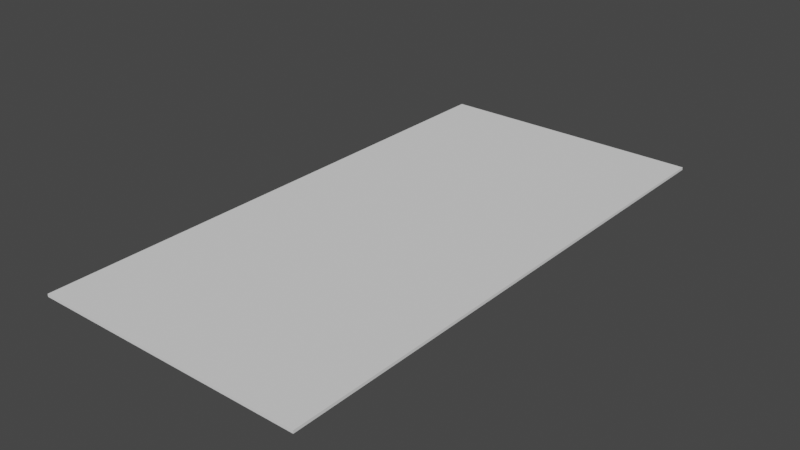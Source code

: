 # Source: base.blend  (saved by Blender 2.91.10; exported with 4.5.12 LTS)
import bpy
from mathutils import Matrix  # noqa: F401  (used for matrix-valued properties, if any)

bpy.ops.wm.read_factory_settings(use_empty=True)
scene = bpy.context.scene
scene.name = 'Scene'

# ---- world
world_world = bpy.data.worlds.new('World'); scene.world = world_world
world_world.use_nodes = True; world_world.node_tree.nodes.clear()
_N = world_world.node_tree.nodes; _L = world_world.node_tree.links
n0 = _N.new('ShaderNodeOutputWorld'); n0.name = 'World Output'; n0.location = (300, 300)
n1 = _N.new('ShaderNodeBackground'); n1.name = 'Background'; n1.location = (10, 300)
n1.inputs[0].default_value = (0.05088, 0.05088, 0.05088, 1.0)
_L.new(n1.outputs[0], n0.inputs[0])
n0.is_active_output = True
world_world.color = (0.05088, 0.05088, 0.05088)
world_world.use_sun_shadow = False
world_world.sun_shadow_jitter_overblur = 0.0

# ---- meshes
me_cube_005 = bpy.data.meshes.new('Cube.005')
me_cube_005.from_pydata([(-20.0, -0.1, 40.0), (-20.0, 0.1, 40.0), (-20.0, -0.1, -40.0), (-20.0, 0.1, -40.0), (20.0, -0.1, 40.0), (20.0, 0.1, 40.0), (20.0, -0.1, -40.0), (20.0, 0.1, -40.0), (-20.0, 0.1, 32.73), (-20.0, 0.1, 25.45), (-20.0, 0.1, 18.18), (-20.0, 0.1, 10.91), (-20.0, 0.1, 3.636), (-20.0, 0.1, -3.636), (-20.0, 0.1, -10.91), (-20.0, 0.1, -18.18), (-20.0, 0.1, -25.45), (-20.0, 0.1, -32.73), (-20.0, -0.1, -32.73), (-20.0, -0.1, -25.45), (-20.0, -0.1, -18.18), (-20.0, -0.1, -10.91), (-20.0, -0.1, -3.636), (-20.0, -0.1, 3.636), (-20.0, -0.1, 10.91), (-20.0, -0.1, 18.18), (-20.0, -0.1, 25.45), (-20.0, -0.1, 32.73), (20.0, 0.1, -32.73), (20.0, 0.1, -25.45), (20.0, 0.1, -18.18), (20.0, 0.1, -10.91), (20.0, 0.1, -3.636), (20.0, 0.1, 3.636), (20.0, 0.1, 10.91), (20.0, 0.1, 18.18), (20.0, 0.1, 25.45), (20.0, 0.1, 32.73), (20.0, -0.1, 32.73), (20.0, -0.1, 25.45), (20.0, -0.1, 18.18), (20.0, -0.1, 10.91), (20.0, -0.1, 3.636), (20.0, -0.1, -3.636), (20.0, -0.1, -10.91), (20.0, -0.1, -18.18), (20.0, -0.1, -25.45), (20.0, -0.1, -32.73), (-16.36, 0.1, -40.0), (-12.73, 0.1, -40.0), (-9.091, 0.1, -40.0), (-5.455, 0.1, -40.0), (-1.818, 0.1, -40.0), (1.818, 0.1, -40.0), (5.455, 0.1, -40.0), (9.091, 0.1, -40.0), (12.73, 0.1, -40.0), (16.36, 0.1, -40.0), (16.36, -0.1, -40.0), (12.73, -0.1, -40.0), (9.091, -0.1, -40.0), (5.455, -0.1, -40.0), (1.818, -0.1, -40.0), (-1.818, -0.1, -40.0), (-5.455, -0.1, -40.0), (-9.091, -0.1, -40.0), (-12.73, -0.1, -40.0), (-16.36, -0.1, -40.0), (16.36, 0.1, 40.0), (12.73, 0.1, 40.0), (9.091, 0.1, 40.0), (5.455, 0.1, 40.0), (1.818, 0.1, 40.0), (-1.818, 0.1, 40.0), (-5.455, 0.1, 40.0), (-9.091, 0.1, 40.0), (-12.73, 0.1, 40.0), (-16.36, 0.1, 40.0), (-16.36, -0.1, 40.0), (-12.73, -0.1, 40.0), (-9.091, -0.1, 40.0), (-5.455, -0.1, 40.0), (-1.818, -0.1, 40.0), (1.818, -0.1, 40.0), (5.455, -0.1, 40.0), (9.091, -0.1, 40.0), (12.73, -0.1, 40.0), (16.36, -0.1, 40.0), (-16.36, 0.1, -32.73), (-12.73, 0.1, -32.73), (-9.091, 0.1, -32.73), (-5.455, 0.1, -32.73), (-1.818, 0.1, -32.73), (1.818, 0.1, -32.73), (5.455, 0.1, -32.73), (9.091, 0.1, -32.73), (12.73, 0.1, -32.73), (16.36, 0.1, -32.73), (-16.36, 0.1, -25.45), (-12.73, 0.1, -25.45), (-9.091, 0.1, -25.45), (-5.455, 0.1, -25.45), (-1.818, 0.1, -25.45), (1.818, 0.1, -25.45), (5.455, 0.1, -25.45), (9.091, 0.1, -25.45), (12.73, 0.1, -25.45), (16.36, 0.1, -25.45), (-16.36, 0.1, -18.18), (-12.73, 0.1, -18.18), (-9.091, 0.1, -18.18), (-5.455, 0.1, -18.18), (-1.818, 0.1, -18.18), (1.818, 0.1, -18.18), (5.455, 0.1, -18.18), (9.091, 0.1, -18.18), (12.73, 0.1, -18.18), (16.36, 0.1, -18.18), (-16.36, 0.1, -10.91), (-12.73, 0.1, -10.91), (-9.091, 0.1, -10.91), (-5.455, 0.1, -10.91), (-1.818, 0.1, -10.91), (1.818, 0.1, -10.91), (5.455, 0.1, -10.91), (9.091, 0.1, -10.91), (12.73, 0.1, -10.91), (16.36, 0.1, -10.91), (-16.36, 0.1, -3.636), (-12.73, 0.1, -3.636), (-9.091, 0.1, -3.636), (-5.455, 0.1, -3.636), (-1.818, 0.1, -3.636), (1.818, 0.1, -3.636), (5.455, 0.1, -3.636), (9.091, 0.1, -3.636), (12.73, 0.1, -3.636), (16.36, 0.1, -3.636), (-16.36, 0.1, 3.636), (-12.73, 0.1, 3.636), (-9.091, 0.1, 3.636), (-5.455, 0.1, 3.636), (-1.818, 0.1, 3.636), (1.818, 0.1, 3.636), (5.455, 0.1, 3.636), (9.091, 0.1, 3.636), (12.73, 0.1, 3.636), (16.36, 0.1, 3.636), (-16.36, 0.1, 10.91), (-12.73, 0.1, 10.91), (-9.091, 0.1, 10.91), (-5.455, 0.1, 10.91), (-1.818, 0.1, 10.91), (1.818, 0.1, 10.91), (5.455, 0.1, 10.91), (9.091, 0.1, 10.91), (12.73, 0.1, 10.91), (16.36, 0.1, 10.91), (-16.36, 0.1, 18.18), (-12.73, 0.1, 18.18), (-9.091, 0.1, 18.18), (-5.455, 0.1, 18.18), (-1.818, 0.1, 18.18), (1.818, 0.1, 18.18), (5.455, 0.1, 18.18), (9.091, 0.1, 18.18), (12.73, 0.1, 18.18), (16.36, 0.1, 18.18), (-16.36, 0.1, 25.45), (-12.73, 0.1, 25.45), (-9.091, 0.1, 25.45), (-5.455, 0.1, 25.45), (-1.818, 0.1, 25.45), (1.818, 0.1, 25.45), (5.455, 0.1, 25.45), (9.091, 0.1, 25.45), (12.73, 0.1, 25.45), (16.36, 0.1, 25.45), (-16.36, 0.1, 32.73), (-12.73, 0.1, 32.73), (-9.091, 0.1, 32.73), (-5.455, 0.1, 32.73), (-1.818, 0.1, 32.73), (1.818, 0.1, 32.73), (5.455, 0.1, 32.73), (9.091, 0.1, 32.73), (12.73, 0.1, 32.73), (16.36, 0.1, 32.73), (16.36, -0.1, -32.73), (12.73, -0.1, -32.73), (9.091, -0.1, -32.73), (5.455, -0.1, -32.73), (1.818, -0.1, -32.73), (-1.818, -0.1, -32.73), (-5.455, -0.1, -32.73), (-9.091, -0.1, -32.73), (-12.73, -0.1, -32.73), (-16.36, -0.1, -32.73), (16.36, -0.1, -25.45), (12.73, -0.1, -25.45), (9.091, -0.1, -25.45), (5.455, -0.1, -25.45), (1.818, -0.1, -25.45), (-1.818, -0.1, -25.45), (-5.455, -0.1, -25.45), (-9.091, -0.1, -25.45), (-12.73, -0.1, -25.45), (-16.36, -0.1, -25.45), (16.36, -0.1, -18.18), (12.73, -0.1, -18.18), (9.091, -0.1, -18.18), (5.455, -0.1, -18.18), (1.818, -0.1, -18.18), (-1.818, -0.1, -18.18), (-5.455, -0.1, -18.18), (-9.091, -0.1, -18.18), (-12.73, -0.1, -18.18), (-16.36, -0.1, -18.18), (16.36, -0.1, -10.91), (12.73, -0.1, -10.91), (9.091, -0.1, -10.91), (5.455, -0.1, -10.91), (1.818, -0.1, -10.91), (-1.818, -0.1, -10.91), (-5.455, -0.1, -10.91), (-9.091, -0.1, -10.91), (-12.73, -0.1, -10.91), (-16.36, -0.1, -10.91), (16.36, -0.1, -3.636), (12.73, -0.1, -3.636), (9.091, -0.1, -3.636), (5.455, -0.1, -3.636), (1.818, -0.1, -3.636), (-1.818, -0.1, -3.636), (-5.455, -0.1, -3.636), (-9.091, -0.1, -3.636), (-12.73, -0.1, -3.636), (-16.36, -0.1, -3.636), (16.36, -0.1, 3.636), (12.73, -0.1, 3.636), (9.091, -0.1, 3.636), (5.455, -0.1, 3.636), (1.818, -0.1, 3.636), (-1.818, -0.1, 3.636), (-5.455, -0.1, 3.636), (-9.091, -0.1, 3.636), (-12.73, -0.1, 3.636), (-16.36, -0.1, 3.636), (16.36, -0.1, 10.91), (12.73, -0.1, 10.91), (9.091, -0.1, 10.91), (5.455, -0.1, 10.91), (1.818, -0.1, 10.91), (-1.818, -0.1, 10.91), (-5.455, -0.1, 10.91), (-9.091, -0.1, 10.91), (-12.73, -0.1, 10.91), (-16.36, -0.1, 10.91), (16.36, -0.1, 18.18), (12.73, -0.1, 18.18), (9.091, -0.1, 18.18), (5.455, -0.1, 18.18), (1.818, -0.1, 18.18), (-1.818, -0.1, 18.18), (-5.455, -0.1, 18.18), (-9.091, -0.1, 18.18), (-12.73, -0.1, 18.18), (-16.36, -0.1, 18.18), (16.36, -0.1, 25.45), (12.73, -0.1, 25.45), (9.091, -0.1, 25.45), (5.455, -0.1, 25.45), (1.818, -0.1, 25.45), (-1.818, -0.1, 25.45), (-5.455, -0.1, 25.45), (-9.091, -0.1, 25.45), (-12.73, -0.1, 25.45), (-16.36, -0.1, 25.45), (16.36, -0.1, 32.73), (12.73, -0.1, 32.73), (9.091, -0.1, 32.73), (5.455, -0.1, 32.73), (1.818, -0.1, 32.73), (-1.818, -0.1, 32.73), (-5.455, -0.1, 32.73), (-9.091, -0.1, 32.73), (-12.73, -0.1, 32.73), (-16.36, -0.1, 32.73)], [], [(18, 17, 3, 2), (58, 57, 7, 6), (38, 37, 5, 4), (78, 77, 1, 0), (278, 38, 4, 87), (178, 8, 1, 77), (48, 3, 17, 88), (88, 17, 16, 98), (98, 16, 15, 108), (108, 15, 14, 118), (118, 14, 13, 128), (128, 13, 12, 138), (138, 12, 11, 148), (148, 11, 10, 158), (158, 10, 9, 168), (168, 9, 8, 178), (58, 6, 47, 188), (188, 47, 46, 198), (198, 46, 45, 208), (208, 45, 44, 218), (218, 44, 43, 228), (228, 43, 42, 238), (238, 42, 41, 248), (248, 41, 40, 258), (258, 40, 39, 268), (268, 39, 38, 278), (6, 7, 28, 47), (47, 28, 29, 46), (46, 29, 30, 45), (45, 30, 31, 44), (44, 31, 32, 43), (43, 32, 33, 42), (42, 33, 34, 41), (41, 34, 35, 40), (40, 35, 36, 39), (39, 36, 37, 38), (0, 1, 8, 27), (27, 8, 9, 26), (26, 9, 10, 25), (25, 10, 11, 24), (24, 11, 12, 23), (23, 12, 13, 22), (22, 13, 14, 21), (21, 14, 15, 20), (20, 15, 16, 19), (19, 16, 17, 18), (26, 277, 287, 27), (277, 276, 286, 287), (276, 275, 285, 286), (275, 274, 284, 285), (274, 273, 283, 284), (273, 272, 282, 283), (272, 271, 281, 282), (271, 270, 280, 281), (270, 269, 279, 280), (269, 268, 278, 279), (25, 267, 277, 26), (267, 266, 276, 277), (266, 265, 275, 276), (265, 264, 274, 275), (264, 263, 273, 274), (263, 262, 272, 273), (262, 261, 271, 272), (261, 260, 270, 271), (260, 259, 269, 270), (259, 258, 268, 269), (24, 257, 267, 25), (257, 256, 266, 267), (256, 255, 265, 266), (255, 254, 264, 265), (254, 253, 263, 264), (253, 252, 262, 263), (252, 251, 261, 262), (251, 250, 260, 261), (250, 249, 259, 260), (249, 248, 258, 259), (23, 247, 257, 24), (247, 246, 256, 257), (246, 245, 255, 256), (245, 244, 254, 255), (244, 243, 253, 254), (243, 242, 252, 253), (242, 241, 251, 252), (241, 240, 250, 251), (240, 239, 249, 250), (239, 238, 248, 249), (22, 237, 247, 23), (237, 236, 246, 247), (236, 235, 245, 246), (235, 234, 244, 245), (234, 233, 243, 244), (233, 232, 242, 243), (232, 231, 241, 242), (231, 230, 240, 241), (230, 229, 239, 240), (229, 228, 238, 239), (21, 227, 237, 22), (227, 226, 236, 237), (226, 225, 235, 236), (225, 224, 234, 235), (224, 223, 233, 234), (223, 222, 232, 233), (222, 221, 231, 232), (221, 220, 230, 231), (220, 219, 229, 230), (219, 218, 228, 229), (20, 217, 227, 21), (217, 216, 226, 227), (216, 215, 225, 226), (215, 214, 224, 225), (214, 213, 223, 224), (213, 212, 222, 223), (212, 211, 221, 222), (211, 210, 220, 221), (210, 209, 219, 220), (209, 208, 218, 219), (19, 207, 217, 20), (207, 206, 216, 217), (206, 205, 215, 216), (205, 204, 214, 215), (204, 203, 213, 214), (203, 202, 212, 213), (202, 201, 211, 212), (201, 200, 210, 211), (200, 199, 209, 210), (199, 198, 208, 209), (18, 197, 207, 19), (197, 196, 206, 207), (196, 195, 205, 206), (195, 194, 204, 205), (194, 193, 203, 204), (193, 192, 202, 203), (192, 191, 201, 202), (191, 190, 200, 201), (190, 189, 199, 200), (189, 188, 198, 199), (2, 67, 197, 18), (67, 66, 196, 197), (66, 65, 195, 196), (65, 64, 194, 195), (64, 63, 193, 194), (63, 62, 192, 193), (62, 61, 191, 192), (61, 60, 190, 191), (60, 59, 189, 190), (59, 58, 188, 189), (36, 177, 187, 37), (177, 176, 186, 187), (176, 175, 185, 186), (175, 174, 184, 185), (174, 173, 183, 184), (173, 172, 182, 183), (172, 171, 181, 182), (171, 170, 180, 181), (170, 169, 179, 180), (169, 168, 178, 179), (35, 167, 177, 36), (167, 166, 176, 177), (166, 165, 175, 176), (165, 164, 174, 175), (164, 163, 173, 174), (163, 162, 172, 173), (162, 161, 171, 172), (161, 160, 170, 171), (160, 159, 169, 170), (159, 158, 168, 169), (34, 157, 167, 35), (157, 156, 166, 167), (156, 155, 165, 166), (155, 154, 164, 165), (154, 153, 163, 164), (153, 152, 162, 163), (152, 151, 161, 162), (151, 150, 160, 161), (150, 149, 159, 160), (149, 148, 158, 159), (33, 147, 157, 34), (147, 146, 156, 157), (146, 145, 155, 156), (145, 144, 154, 155), (144, 143, 153, 154), (143, 142, 152, 153), (142, 141, 151, 152), (141, 140, 150, 151), (140, 139, 149, 150), (139, 138, 148, 149), (32, 137, 147, 33), (137, 136, 146, 147), (136, 135, 145, 146), (135, 134, 144, 145), (134, 133, 143, 144), (133, 132, 142, 143), (132, 131, 141, 142), (131, 130, 140, 141), (130, 129, 139, 140), (129, 128, 138, 139), (31, 127, 137, 32), (127, 126, 136, 137), (126, 125, 135, 136), (125, 124, 134, 135), (124, 123, 133, 134), (123, 122, 132, 133), (122, 121, 131, 132), (121, 120, 130, 131), (120, 119, 129, 130), (119, 118, 128, 129), (30, 117, 127, 31), (117, 116, 126, 127), (116, 115, 125, 126), (115, 114, 124, 125), (114, 113, 123, 124), (113, 112, 122, 123), (112, 111, 121, 122), (111, 110, 120, 121), (110, 109, 119, 120), (109, 108, 118, 119), (29, 107, 117, 30), (107, 106, 116, 117), (106, 105, 115, 116), (105, 104, 114, 115), (104, 103, 113, 114), (103, 102, 112, 113), (102, 101, 111, 112), (101, 100, 110, 111), (100, 99, 109, 110), (99, 98, 108, 109), (28, 97, 107, 29), (97, 96, 106, 107), (96, 95, 105, 106), (95, 94, 104, 105), (94, 93, 103, 104), (93, 92, 102, 103), (92, 91, 101, 102), (91, 90, 100, 101), (90, 89, 99, 100), (89, 88, 98, 99), (7, 57, 97, 28), (57, 56, 96, 97), (56, 55, 95, 96), (55, 54, 94, 95), (54, 53, 93, 94), (53, 52, 92, 93), (52, 51, 91, 92), (51, 50, 90, 91), (50, 49, 89, 90), (49, 48, 88, 89), (37, 187, 68, 5), (187, 186, 69, 68), (186, 185, 70, 69), (185, 184, 71, 70), (184, 183, 72, 71), (183, 182, 73, 72), (182, 181, 74, 73), (181, 180, 75, 74), (180, 179, 76, 75), (179, 178, 77, 76), (27, 287, 78, 0), (287, 286, 79, 78), (286, 285, 80, 79), (285, 284, 81, 80), (284, 283, 82, 81), (283, 282, 83, 82), (282, 281, 84, 83), (281, 280, 85, 84), (280, 279, 86, 85), (279, 278, 87, 86), (4, 5, 68, 87), (87, 68, 69, 86), (86, 69, 70, 85), (85, 70, 71, 84), (84, 71, 72, 83), (83, 72, 73, 82), (82, 73, 74, 81), (81, 74, 75, 80), (80, 75, 76, 79), (79, 76, 77, 78), (2, 3, 48, 67), (67, 48, 49, 66), (66, 49, 50, 65), (65, 50, 51, 64), (64, 51, 52, 63), (63, 52, 53, 62), (62, 53, 54, 61), (61, 54, 55, 60), (60, 55, 56, 59), (59, 56, 57, 58)])
me_cube_005.polygons.foreach_set('use_smooth', [True] * 286)
_k = set([(0, 1), (0, 27), (0, 78), (1, 8), (1, 77), (2, 3), (2, 18), (2, 67), (3, 17), (3, 48), (4, 5), (4, 38), (4, 87), (5, 37), (5, 68), (6, 7), (6, 47), (6, 58), (7, 28), (7, 57), (8, 9), (9, 10), (10, 11), (11, 12), (12, 13), (13, 14), (14, 15), (15, 16), (16, 17), (18, 19), (19, 20), (20, 21), (21, 22), (22, 23), (23, 24), (24, 25), (25, 26), (26, 27), (28, 29), (29, 30), (30, 31), (31, 32), (32, 33), (33, 34), (34, 35), (35, 36), (36, 37), (38, 39), (39, 40), (40, 41), (41, 42), (42, 43), (43, 44), (44, 45), (45, 46), (46, 47), (48, 49), (49, 50), (50, 51), (51, 52), (52, 53), (53, 54), (54, 55), (55, 56), (56, 57), (58, 59), (59, 60), (60, 61), (61, 62), (62, 63), (63, 64), (64, 65), (65, 66), (66, 67), (68, 69), (69, 70), (70, 71), (71, 72), (72, 73), (73, 74), (74, 75), (75, 76), (76, 77), (78, 79), (79, 80), (80, 81), (81, 82), (82, 83), (83, 84), (84, 85), (85, 86), (86, 87)])
me_cube_005.attributes.new('sharp_edge', 'BOOLEAN', 'EDGE').data.foreach_set('value', [ (min(e.vertices), max(e.vertices)) in _k for e in me_cube_005.edges])
_uv = me_cube_005.uv_layers.new(name='UVMap')
_uv.uv.foreach_set('vector', [0.375, 0.2273, 0.625, 0.2273, 0.625, 0.25, 0.375, 0.25, 0.375, 0.4773, 0.625, 0.4773, 0.625, 0.5, 0.375, 0.5, 0.375, 0.7273, 0.625, 0.7273, 0.625, 0.75, 0.375, 0.75, 0.375, 0.9773, 0.625, 0.9773, 0.625, 1.0, 0.375, 1.0, 0.3523, 0.7273, 0.375, 0.7273, 0.375, 0.75, 0.3523, 0.75, 0.8523, 0.7273, 0.875, 0.7273, 0.875, 0.75, 0.8523, 0.75, 0.8523, 0.5, 0.875, 0.5, 0.875, 0.5227, 0.8523, 0.5227, 0.8523, 0.5227, 0.875, 0.5227, 0.875, 0.5455, 0.8523, 0.5455, 0.8523, 0.5455, 0.875, 0.5455, 0.875, 0.5682, 0.8523, 0.5682, 0.8523, 0.5682, 0.875, 0.5682, 0.875, 0.5909, 0.8523, 0.5909, 0.8523, 0.5909, 0.875, 0.5909, 0.875, 0.6136, 0.8523, 0.6136, 0.8523, 0.6136, 0.875, 0.6136, 0.875, 0.6364, 0.8523, 0.6364, 0.8523, 0.6364, 0.875, 0.6364, 0.875, 0.6591, 0.8523, 0.6591, 0.8523, 0.6591, 0.875, 0.6591, 0.875, 0.6818, 0.8523, 0.6818, 0.8523, 0.6818, 0.875, 0.6818, 0.875, 0.7045, 0.8523, 0.7045, 0.8523, 0.7045, 0.875, 0.7045, 0.875, 0.7273, 0.8523, 0.7273, 0.3523, 0.5, 0.375, 0.5, 0.375, 0.5227, 0.3523, 0.5227, 0.3523, 0.5227, 0.375, 0.5227, 0.375, 0.5455, 0.3523, 0.5455, 0.3523, 0.5455, 0.375, 0.5455, 0.375, 0.5682, 0.3523, 0.5682, 0.3523, 0.5682, 0.375, 0.5682, 0.375, 0.5909, 0.3523, 0.5909, 0.3523, 0.5909, 0.375, 0.5909, 0.375, 0.6136, 0.3523, 0.6136, 0.3523, 0.6136, 0.375, 0.6136, 0.375, 0.6364, 0.3523, 0.6364, 0.3523, 0.6364, 0.375, 0.6364, 0.375, 0.6591, 0.3523, 0.6591, 0.3523, 0.6591, 0.375, 0.6591, 0.375, 0.6818, 0.3523, 0.6818, 0.3523, 0.6818, 0.375, 0.6818, 0.375, 0.7045, 0.3523, 0.7045, 0.3523, 0.7045, 0.375, 0.7045, 0.375, 0.7273, 0.3523, 0.7273, 0.375, 0.5, 0.625, 0.5, 0.625, 0.5227, 0.375, 0.5227, 0.375, 0.5227, 0.625, 0.5227, 0.625, 0.5455, 0.375, 0.5455, 0.375, 0.5455, 0.625, 0.5455, 0.625, 0.5682, 0.375, 0.5682, 0.375, 0.5682, 0.625, 0.5682, 0.625, 0.5909, 0.375, 0.5909, 0.375, 0.5909, 0.625, 0.5909, 0.625, 0.6136, 0.375, 0.6136, 0.375, 0.6136, 0.625, 0.6136, 0.625, 0.6364, 0.375, 0.6364, 0.375, 0.6364, 0.625, 0.6364, 0.625, 0.6591, 0.375, 0.6591, 0.375, 0.6591, 0.625, 0.6591, 0.625, 0.6818, 0.375, 0.6818, 0.375, 0.6818, 0.625, 0.6818, 0.625, 0.7045, 0.375, 0.7045, 0.375, 0.7045, 0.625, 0.7045, 0.625, 0.7273, 0.375, 0.7273, 0.375, 0.0, 0.625, 0.0, 0.625, 0.02273, 0.375, 0.02273, 0.375, 0.02273, 0.625, 0.02273, 0.625, 0.04545, 0.375, 0.04545, 0.375, 0.04545, 0.625, 0.04545, 0.625, 0.06818, 0.375, 0.06818, 0.375, 0.06818, 0.625, 0.06818, 0.625, 0.09091, 0.375, 0.09091, 0.375, 0.09091, 0.625, 0.09091, 0.625, 0.1136, 0.375, 0.1136, 0.375, 0.1136, 0.625, 0.1136, 0.625, 0.1364, 0.375, 0.1364, 0.375, 0.1364, 0.625, 0.1364, 0.625, 0.1591, 0.375, 0.1591, 0.375, 0.1591, 0.625, 0.1591, 0.625, 0.1818, 0.375, 0.1818, 0.375, 0.1818, 0.625, 0.1818, 0.625, 0.2045, 0.375, 0.2045, 0.375, 0.2045, 0.625, 0.2045, 0.625, 0.2273, 0.375, 0.2273, 0.125, 0.7045, 0.1477, 0.7045, 0.1477, 0.7273, 0.125, 0.7273, 0.1477, 0.7045, 0.1705, 0.7045, 0.1705, 0.7273, 0.1477, 0.7273, 0.1705, 0.7045, 0.1932, 0.7045, 0.1932, 0.7273, 0.1705, 0.7273, 0.1932, 0.7045, 0.2159, 0.7045, 0.2159, 0.7273, 0.1932, 0.7273, 0.2159, 0.7045, 0.2386, 0.7045, 0.2386, 0.7273, 0.2159, 0.7273, 0.2386, 0.7045, 0.2614, 0.7045, 0.2614, 0.7273, 0.2386, 0.7273, 0.2614, 0.7045, 0.2841, 0.7045, 0.2841, 0.7273, 0.2614, 0.7273, 0.2841, 0.7045, 0.3068, 0.7045, 0.3068, 0.7273, 0.2841, 0.7273, 0.3068, 0.7045, 0.3295, 0.7045, 0.3295, 0.7273, 0.3068, 0.7273, 0.3295, 0.7045, 0.3523, 0.7045, 0.3523, 0.7273, 0.3295, 0.7273, 0.125, 0.6818, 0.1477, 0.6818, 0.1477, 0.7045, 0.125, 0.7045, 0.1477, 0.6818, 0.1705, 0.6818, 0.1705, 0.7045, 0.1477, 0.7045, 0.1705, 0.6818, 0.1932, 0.6818, 0.1932, 0.7045, 0.1705, 0.7045, 0.1932, 0.6818, 0.2159, 0.6818, 0.2159, 0.7045, 0.1932, 0.7045, 0.2159, 0.6818, 0.2386, 0.6818, 0.2386, 0.7045, 0.2159, 0.7045, 0.2386, 0.6818, 0.2614, 0.6818, 0.2614, 0.7045, 0.2386, 0.7045, 0.2614, 0.6818, 0.2841, 0.6818, 0.2841, 0.7045, 0.2614, 0.7045, 0.2841, 0.6818, 0.3068, 0.6818, 0.3068, 0.7045, 0.2841, 0.7045, 0.3068, 0.6818, 0.3295, 0.6818, 0.3295, 0.7045, 0.3068, 0.7045, 0.3295, 0.6818, 0.3523, 0.6818, 0.3523, 0.7045, 0.3295, 0.7045, 0.125, 0.6591, 0.1477, 0.6591, 0.1477, 0.6818, 0.125, 0.6818, 0.1477, 0.6591, 0.1705, 0.6591, 0.1705, 0.6818, 0.1477, 0.6818, 0.1705, 0.6591, 0.1932, 0.6591, 0.1932, 0.6818, 0.1705, 0.6818, 0.1932, 0.6591, 0.2159, 0.6591, 0.2159, 0.6818, 0.1932, 0.6818, 0.2159, 0.6591, 0.2386, 0.6591, 0.2386, 0.6818, 0.2159, 0.6818, 0.2386, 0.6591, 0.2614, 0.6591, 0.2614, 0.6818, 0.2386, 0.6818, 0.2614, 0.6591, 0.2841, 0.6591, 0.2841, 0.6818, 0.2614, 0.6818, 0.2841, 0.6591, 0.3068, 0.6591, 0.3068, 0.6818, 0.2841, 0.6818, 0.3068, 0.6591, 0.3295, 0.6591, 0.3295, 0.6818, 0.3068, 0.6818, 0.3295, 0.6591, 0.3523, 0.6591, 0.3523, 0.6818, 0.3295, 0.6818, 0.125, 0.6364, 0.1477, 0.6364, 0.1477, 0.6591, 0.125, 0.6591, 0.1477, 0.6364, 0.1705, 0.6364, 0.1705, 0.6591, 0.1477, 0.6591, 0.1705, 0.6364, 0.1932, 0.6364, 0.1932, 0.6591, 0.1705, 0.6591, 0.1932, 0.6364, 0.2159, 0.6364, 0.2159, 0.6591, 0.1932, 0.6591, 0.2159, 0.6364, 0.2386, 0.6364, 0.2386, 0.6591, 0.2159, 0.6591, 0.2386, 0.6364, 0.2614, 0.6364, 0.2614, 0.6591, 0.2386, 0.6591, 0.2614, 0.6364, 0.2841, 0.6364, 0.2841, 0.6591, 0.2614, 0.6591, 0.2841, 0.6364, 0.3068, 0.6364, 0.3068, 0.6591, 0.2841, 0.6591, 0.3068, 0.6364, 0.3295, 0.6364, 0.3295, 0.6591, 0.3068, 0.6591, 0.3295, 0.6364, 0.3523, 0.6364, 0.3523, 0.6591, 0.3295, 0.6591, 0.125, 0.6136, 0.1477, 0.6136, 0.1477, 0.6364, 0.125, 0.6364, 0.1477, 0.6136, 0.1705, 0.6136, 0.1705, 0.6364, 0.1477, 0.6364, 0.1705, 0.6136, 0.1932, 0.6136, 0.1932, 0.6364, 0.1705, 0.6364, 0.1932, 0.6136, 0.2159, 0.6136, 0.2159, 0.6364, 0.1932, 0.6364, 0.2159, 0.6136, 0.2386, 0.6136, 0.2386, 0.6364, 0.2159, 0.6364, 0.2386, 0.6136, 0.2614, 0.6136, 0.2614, 0.6364, 0.2386, 0.6364, 0.2614, 0.6136, 0.2841, 0.6136, 0.2841, 0.6364, 0.2614, 0.6364, 0.2841, 0.6136, 0.3068, 0.6136, 0.3068, 0.6364, 0.2841, 0.6364, 0.3068, 0.6136, 0.3295, 0.6136, 0.3295, 0.6364, 0.3068, 0.6364, 0.3295, 0.6136, 0.3523, 0.6136, 0.3523, 0.6364, 0.3295, 0.6364, 0.125, 0.5909, 0.1477, 0.5909, 0.1477, 0.6136, 0.125, 0.6136, 0.1477, 0.5909, 0.1705, 0.5909, 0.1705, 0.6136, 0.1477, 0.6136, 0.1705, 0.5909, 0.1932, 0.5909, 0.1932, 0.6136, 0.1705, 0.6136, 0.1932, 0.5909, 0.2159, 0.5909, 0.2159, 0.6136, 0.1932, 0.6136, 0.2159, 0.5909, 0.2386, 0.5909, 0.2386, 0.6136, 0.2159, 0.6136, 0.2386, 0.5909, 0.2614, 0.5909, 0.2614, 0.6136, 0.2386, 0.6136, 0.2614, 0.5909, 0.2841, 0.5909, 0.2841, 0.6136, 0.2614, 0.6136, 0.2841, 0.5909, 0.3068, 0.5909, 0.3068, 0.6136, 0.2841, 0.6136, 0.3068, 0.5909, 0.3295, 0.5909, 0.3295, 0.6136, 0.3068, 0.6136, 0.3295, 0.5909, 0.3523, 0.5909, 0.3523, 0.6136, 0.3295, 0.6136, 0.125, 0.5682, 0.1477, 0.5682, 0.1477, 0.5909, 0.125, 0.5909, 0.1477, 0.5682, 0.1705, 0.5682, 0.1705, 0.5909, 0.1477, 0.5909, 0.1705, 0.5682, 0.1932, 0.5682, 0.1932, 0.5909, 0.1705, 0.5909, 0.1932, 0.5682, 0.2159, 0.5682, 0.2159, 0.5909, 0.1932, 0.5909, 0.2159, 0.5682, 0.2386, 0.5682, 0.2386, 0.5909, 0.2159, 0.5909, 0.2386, 0.5682, 0.2614, 0.5682, 0.2614, 0.5909, 0.2386, 0.5909, 0.2614, 0.5682, 0.2841, 0.5682, 0.2841, 0.5909, 0.2614, 0.5909, 0.2841, 0.5682, 0.3068, 0.5682, 0.3068, 0.5909, 0.2841, 0.5909, 0.3068, 0.5682, 0.3295, 0.5682, 0.3295, 0.5909, 0.3068, 0.5909, 0.3295, 0.5682, 0.3523, 0.5682, 0.3523, 0.5909, 0.3295, 0.5909, 0.125, 0.5455, 0.1477, 0.5455, 0.1477, 0.5682, 0.125, 0.5682, 0.1477, 0.5455, 0.1705, 0.5455, 0.1705, 0.5682, 0.1477, 0.5682, 0.1705, 0.5455, 0.1932, 0.5455, 0.1932, 0.5682, 0.1705, 0.5682, 0.1932, 0.5455, 0.2159, 0.5455, 0.2159, 0.5682, 0.1932, 0.5682, 0.2159, 0.5455, 0.2386, 0.5455, 0.2386, 0.5682, 0.2159, 0.5682, 0.2386, 0.5455, 0.2614, 0.5455, 0.2614, 0.5682, 0.2386, 0.5682, 0.2614, 0.5455, 0.2841, 0.5455, 0.2841, 0.5682, 0.2614, 0.5682, 0.2841, 0.5455, 0.3068, 0.5455, 0.3068, 0.5682, 0.2841, 0.5682, 0.3068, 0.5455, 0.3295, 0.5455, 0.3295, 0.5682, 0.3068, 0.5682, 0.3295, 0.5455, 0.3523, 0.5455, 0.3523, 0.5682, 0.3295, 0.5682, 0.125, 0.5227, 0.1477, 0.5227, 0.1477, 0.5455, 0.125, 0.5455, 0.1477, 0.5227, 0.1705, 0.5227, 0.1705, 0.5455, 0.1477, 0.5455, 0.1705, 0.5227, 0.1932, 0.5227, 0.1932, 0.5455, 0.1705, 0.5455, 0.1932, 0.5227, 0.2159, 0.5227, 0.2159, 0.5455, 0.1932, 0.5455, 0.2159, 0.5227, 0.2386, 0.5227, 0.2386, 0.5455, 0.2159, 0.5455, 0.2386, 0.5227, 0.2614, 0.5227, 0.2614, 0.5455, 0.2386, 0.5455, 0.2614, 0.5227, 0.2841, 0.5227, 0.2841, 0.5455, 0.2614, 0.5455, 0.2841, 0.5227, 0.3068, 0.5227, 0.3068, 0.5455, 0.2841, 0.5455, 0.3068, 0.5227, 0.3295, 0.5227, 0.3295, 0.5455, 0.3068, 0.5455, 0.3295, 0.5227, 0.3523, 0.5227, 0.3523, 0.5455, 0.3295, 0.5455, 0.125, 0.5, 0.1477, 0.5, 0.1477, 0.5227, 0.125, 0.5227, 0.1477, 0.5, 0.1705, 0.5, 0.1705, 0.5227, 0.1477, 0.5227, 0.1705, 0.5, 0.1932, 0.5, 0.1932, 0.5227, 0.1705, 0.5227, 0.1932, 0.5, 0.2159, 0.5, 0.2159, 0.5227, 0.1932, 0.5227, 0.2159, 0.5, 0.2386, 0.5, 0.2386, 0.5227, 0.2159, 0.5227, 0.2386, 0.5, 0.2614, 0.5, 0.2614, 0.5227, 0.2386, 0.5227, 0.2614, 0.5, 0.2841, 0.5, 0.2841, 0.5227, 0.2614, 0.5227, 0.2841, 0.5, 0.3068, 0.5, 0.3068, 0.5227, 0.2841, 0.5227, 0.3068, 0.5, 0.3295, 0.5, 0.3295, 0.5227, 0.3068, 0.5227, 0.3295, 0.5, 0.3523, 0.5, 0.3523, 0.5227, 0.3295, 0.5227, 0.625, 0.7045, 0.6477, 0.7045, 0.6477, 0.7273, 0.625, 0.7273, 0.6477, 0.7045, 0.6705, 0.7045, 0.6705, 0.7273, 0.6477, 0.7273, 0.6705, 0.7045, 0.6932, 0.7045, 0.6932, 0.7273, 0.6705, 0.7273, 0.6932, 0.7045, 0.7159, 0.7045, 0.7159, 0.7273, 0.6932, 0.7273, 0.7159, 0.7045, 0.7386, 0.7045, 0.7386, 0.7273, 0.7159, 0.7273, 0.7386, 0.7045, 0.7614, 0.7045, 0.7614, 0.7273, 0.7386, 0.7273, 0.7614, 0.7045, 0.7841, 0.7045, 0.7841, 0.7273, 0.7614, 0.7273, 0.7841, 0.7045, 0.8068, 0.7045, 0.8068, 0.7273, 0.7841, 0.7273, 0.8068, 0.7045, 0.8295, 0.7045, 0.8295, 0.7273, 0.8068, 0.7273, 0.8295, 0.7045, 0.8523, 0.7045, 0.8523, 0.7273, 0.8295, 0.7273, 0.625, 0.6818, 0.6477, 0.6818, 0.6477, 0.7045, 0.625, 0.7045, 0.6477, 0.6818, 0.6705, 0.6818, 0.6705, 0.7045, 0.6477, 0.7045, 0.6705, 0.6818, 0.6932, 0.6818, 0.6932, 0.7045, 0.6705, 0.7045, 0.6932, 0.6818, 0.7159, 0.6818, 0.7159, 0.7045, 0.6932, 0.7045, 0.7159, 0.6818, 0.7386, 0.6818, 0.7386, 0.7045, 0.7159, 0.7045, 0.7386, 0.6818, 0.7614, 0.6818, 0.7614, 0.7045, 0.7386, 0.7045, 0.7614, 0.6818, 0.7841, 0.6818, 0.7841, 0.7045, 0.7614, 0.7045, 0.7841, 0.6818, 0.8068, 0.6818, 0.8068, 0.7045, 0.7841, 0.7045, 0.8068, 0.6818, 0.8295, 0.6818, 0.8295, 0.7045, 0.8068, 0.7045, 0.8295, 0.6818, 0.8523, 0.6818, 0.8523, 0.7045, 0.8295, 0.7045, 0.625, 0.6591, 0.6477, 0.6591, 0.6477, 0.6818, 0.625, 0.6818, 0.6477, 0.6591, 0.6705, 0.6591, 0.6705, 0.6818, 0.6477, 0.6818, 0.6705, 0.6591, 0.6932, 0.6591, 0.6932, 0.6818, 0.6705, 0.6818, 0.6932, 0.6591, 0.7159, 0.6591, 0.7159, 0.6818, 0.6932, 0.6818, 0.7159, 0.6591, 0.7386, 0.6591, 0.7386, 0.6818, 0.7159, 0.6818, 0.7386, 0.6591, 0.7614, 0.6591, 0.7614, 0.6818, 0.7386, 0.6818, 0.7614, 0.6591, 0.7841, 0.6591, 0.7841, 0.6818, 0.7614, 0.6818, 0.7841, 0.6591, 0.8068, 0.6591, 0.8068, 0.6818, 0.7841, 0.6818, 0.8068, 0.6591, 0.8295, 0.6591, 0.8295, 0.6818, 0.8068, 0.6818, 0.8295, 0.6591, 0.8523, 0.6591, 0.8523, 0.6818, 0.8295, 0.6818, 0.625, 0.6364, 0.6477, 0.6364, 0.6477, 0.6591, 0.625, 0.6591, 0.6477, 0.6364, 0.6705, 0.6364, 0.6705, 0.6591, 0.6477, 0.6591, 0.6705, 0.6364, 0.6932, 0.6364, 0.6932, 0.6591, 0.6705, 0.6591, 0.6932, 0.6364, 0.7159, 0.6364, 0.7159, 0.6591, 0.6932, 0.6591, 0.7159, 0.6364, 0.7386, 0.6364, 0.7386, 0.6591, 0.7159, 0.6591, 0.7386, 0.6364, 0.7614, 0.6364, 0.7614, 0.6591, 0.7386, 0.6591, 0.7614, 0.6364, 0.7841, 0.6364, 0.7841, 0.6591, 0.7614, 0.6591, 0.7841, 0.6364, 0.8068, 0.6364, 0.8068, 0.6591, 0.7841, 0.6591, 0.8068, 0.6364, 0.8295, 0.6364, 0.8295, 0.6591, 0.8068, 0.6591, 0.8295, 0.6364, 0.8523, 0.6364, 0.8523, 0.6591, 0.8295, 0.6591, 0.625, 0.6136, 0.6477, 0.6136, 0.6477, 0.6364, 0.625, 0.6364, 0.6477, 0.6136, 0.6705, 0.6136, 0.6705, 0.6364, 0.6477, 0.6364, 0.6705, 0.6136, 0.6932, 0.6136, 0.6932, 0.6364, 0.6705, 0.6364, 0.6932, 0.6136, 0.7159, 0.6136, 0.7159, 0.6364, 0.6932, 0.6364, 0.7159, 0.6136, 0.7386, 0.6136, 0.7386, 0.6364, 0.7159, 0.6364, 0.7386, 0.6136, 0.7614, 0.6136, 0.7614, 0.6364, 0.7386, 0.6364, 0.7614, 0.6136, 0.7841, 0.6136, 0.7841, 0.6364, 0.7614, 0.6364, 0.7841, 0.6136, 0.8068, 0.6136, 0.8068, 0.6364, 0.7841, 0.6364, 0.8068, 0.6136, 0.8295, 0.6136, 0.8295, 0.6364, 0.8068, 0.6364, 0.8295, 0.6136, 0.8523, 0.6136, 0.8523, 0.6364, 0.8295, 0.6364, 0.625, 0.5909, 0.6477, 0.5909, 0.6477, 0.6136, 0.625, 0.6136, 0.6477, 0.5909, 0.6705, 0.5909, 0.6705, 0.6136, 0.6477, 0.6136, 0.6705, 0.5909, 0.6932, 0.5909, 0.6932, 0.6136, 0.6705, 0.6136, 0.6932, 0.5909, 0.7159, 0.5909, 0.7159, 0.6136, 0.6932, 0.6136, 0.7159, 0.5909, 0.7386, 0.5909, 0.7386, 0.6136, 0.7159, 0.6136, 0.7386, 0.5909, 0.7614, 0.5909, 0.7614, 0.6136, 0.7386, 0.6136, 0.7614, 0.5909, 0.7841, 0.5909, 0.7841, 0.6136, 0.7614, 0.6136, 0.7841, 0.5909, 0.8068, 0.5909, 0.8068, 0.6136, 0.7841, 0.6136, 0.8068, 0.5909, 0.8295, 0.5909, 0.8295, 0.6136, 0.8068, 0.6136, 0.8295, 0.5909, 0.8523, 0.5909, 0.8523, 0.6136, 0.8295, 0.6136, 0.625, 0.5682, 0.6477, 0.5682, 0.6477, 0.5909, 0.625, 0.5909, 0.6477, 0.5682, 0.6705, 0.5682, 0.6705, 0.5909, 0.6477, 0.5909, 0.6705, 0.5682, 0.6932, 0.5682, 0.6932, 0.5909, 0.6705, 0.5909, 0.6932, 0.5682, 0.7159, 0.5682, 0.7159, 0.5909, 0.6932, 0.5909, 0.7159, 0.5682, 0.7386, 0.5682, 0.7386, 0.5909, 0.7159, 0.5909, 0.7386, 0.5682, 0.7614, 0.5682, 0.7614, 0.5909, 0.7386, 0.5909, 0.7614, 0.5682, 0.7841, 0.5682, 0.7841, 0.5909, 0.7614, 0.5909, 0.7841, 0.5682, 0.8068, 0.5682, 0.8068, 0.5909, 0.7841, 0.5909, 0.8068, 0.5682, 0.8295, 0.5682, 0.8295, 0.5909, 0.8068, 0.5909, 0.8295, 0.5682, 0.8523, 0.5682, 0.8523, 0.5909, 0.8295, 0.5909, 0.625, 0.5455, 0.6477, 0.5455, 0.6477, 0.5682, 0.625, 0.5682, 0.6477, 0.5455, 0.6705, 0.5455, 0.6705, 0.5682, 0.6477, 0.5682, 0.6705, 0.5455, 0.6932, 0.5455, 0.6932, 0.5682, 0.6705, 0.5682, 0.6932, 0.5455, 0.7159, 0.5455, 0.7159, 0.5682, 0.6932, 0.5682, 0.7159, 0.5455, 0.7386, 0.5455, 0.7386, 0.5682, 0.7159, 0.5682, 0.7386, 0.5455, 0.7614, 0.5455, 0.7614, 0.5682, 0.7386, 0.5682, 0.7614, 0.5455, 0.7841, 0.5455, 0.7841, 0.5682, 0.7614, 0.5682, 0.7841, 0.5455, 0.8068, 0.5455, 0.8068, 0.5682, 0.7841, 0.5682, 0.8068, 0.5455, 0.8295, 0.5455, 0.8295, 0.5682, 0.8068, 0.5682, 0.8295, 0.5455, 0.8523, 0.5455, 0.8523, 0.5682, 0.8295, 0.5682, 0.625, 0.5227, 0.6477, 0.5227, 0.6477, 0.5455, 0.625, 0.5455, 0.6477, 0.5227, 0.6705, 0.5227, 0.6705, 0.5455, 0.6477, 0.5455, 0.6705, 0.5227, 0.6932, 0.5227, 0.6932, 0.5455, 0.6705, 0.5455, 0.6932, 0.5227, 0.7159, 0.5227, 0.7159, 0.5455, 0.6932, 0.5455, 0.7159, 0.5227, 0.7386, 0.5227, 0.7386, 0.5455, 0.7159, 0.5455, 0.7386, 0.5227, 0.7614, 0.5227, 0.7614, 0.5455, 0.7386, 0.5455, 0.7614, 0.5227, 0.7841, 0.5227, 0.7841, 0.5455, 0.7614, 0.5455, 0.7841, 0.5227, 0.8068, 0.5227, 0.8068, 0.5455, 0.7841, 0.5455, 0.8068, 0.5227, 0.8295, 0.5227, 0.8295, 0.5455, 0.8068, 0.5455, 0.8295, 0.5227, 0.8523, 0.5227, 0.8523, 0.5455, 0.8295, 0.5455, 0.625, 0.5, 0.6477, 0.5, 0.6477, 0.5227, 0.625, 0.5227, 0.6477, 0.5, 0.6705, 0.5, 0.6705, 0.5227, 0.6477, 0.5227, 0.6705, 0.5, 0.6932, 0.5, 0.6932, 0.5227, 0.6705, 0.5227, 0.6932, 0.5, 0.7159, 0.5, 0.7159, 0.5227, 0.6932, 0.5227, 0.7159, 0.5, 0.7386, 0.5, 0.7386, 0.5227, 0.7159, 0.5227, 0.7386, 0.5, 0.7614, 0.5, 0.7614, 0.5227, 0.7386, 0.5227, 0.7614, 0.5, 0.7841, 0.5, 0.7841, 0.5227, 0.7614, 0.5227, 0.7841, 0.5, 0.8068, 0.5, 0.8068, 0.5227, 0.7841, 0.5227, 0.8068, 0.5, 0.8295, 0.5, 0.8295, 0.5227, 0.8068, 0.5227, 0.8295, 0.5, 0.8523, 0.5, 0.8523, 0.5227, 0.8295, 0.5227, 0.625, 0.7273, 0.6477, 0.7273, 0.6477, 0.75, 0.625, 0.75, 0.6477, 0.7273, 0.6705, 0.7273, 0.6705, 0.75, 0.6477, 0.75, 0.6705, 0.7273, 0.6932, 0.7273, 0.6932, 0.75, 0.6705, 0.75, 0.6932, 0.7273, 0.7159, 0.7273, 0.7159, 0.75, 0.6932, 0.75, 0.7159, 0.7273, 0.7386, 0.7273, 0.7386, 0.75, 0.7159, 0.75, 0.7386, 0.7273, 0.7614, 0.7273, 0.7614, 0.75, 0.7386, 0.75, 0.7614, 0.7273, 0.7841, 0.7273, 0.7841, 0.75, 0.7614, 0.75, 0.7841, 0.7273, 0.8068, 0.7273, 0.8068, 0.75, 0.7841, 0.75, 0.8068, 0.7273, 0.8295, 0.7273, 0.8295, 0.75, 0.8068, 0.75, 0.8295, 0.7273, 0.8523, 0.7273, 0.8523, 0.75, 0.8295, 0.75, 0.125, 0.7273, 0.1477, 0.7273, 0.1477, 0.75, 0.125, 0.75, 0.1477, 0.7273, 0.1705, 0.7273, 0.1705, 0.75, 0.1477, 0.75, 0.1705, 0.7273, 0.1932, 0.7273, 0.1932, 0.75, 0.1705, 0.75, 0.1932, 0.7273, 0.2159, 0.7273, 0.2159, 0.75, 0.1932, 0.75, 0.2159, 0.7273, 0.2386, 0.7273, 0.2386, 0.75, 0.2159, 0.75, 0.2386, 0.7273, 0.2614, 0.7273, 0.2614, 0.75, 0.2386, 0.75, 0.2614, 0.7273, 0.2841, 0.7273, 0.2841, 0.75, 0.2614, 0.75, 0.2841, 0.7273, 0.3068, 0.7273, 0.3068, 0.75, 0.2841, 0.75, 0.3068, 0.7273, 0.3295, 0.7273, 0.3295, 0.75, 0.3068, 0.75, 0.3295, 0.7273, 0.3523, 0.7273, 0.3523, 0.75, 0.3295, 0.75, 0.375, 0.75, 0.625, 0.75, 0.625, 0.7727, 0.375, 0.7727, 0.375, 0.7727, 0.625, 0.7727, 0.625, 0.7955, 0.375, 0.7955, 0.375, 0.7955, 0.625, 0.7955, 0.625, 0.8182, 0.375, 0.8182, 0.375, 0.8182, 0.625, 0.8182, 0.625, 0.8409, 0.375, 0.8409, 0.375, 0.8409, 0.625, 0.8409, 0.625, 0.8636, 0.375, 0.8636, 0.375, 0.8636, 0.625, 0.8636, 0.625, 0.8864, 0.375, 0.8864, 0.375, 0.8864, 0.625, 0.8864, 0.625, 0.9091, 0.375, 0.9091, 0.375, 0.9091, 0.625, 0.9091, 0.625, 0.9318, 0.375, 0.9318, 0.375, 0.9318, 0.625, 0.9318, 0.625, 0.9545, 0.375, 0.9545, 0.375, 0.9545, 0.625, 0.9545, 0.625, 0.9773, 0.375, 0.9773, 0.375, 0.25, 0.625, 0.25, 0.625, 0.2727, 0.375, 0.2727, 0.375, 0.2727, 0.625, 0.2727, 0.625, 0.2955, 0.375, 0.2955, 0.375, 0.2955, 0.625, 0.2955, 0.625, 0.3182, 0.375, 0.3182, 0.375, 0.3182, 0.625, 0.3182, 0.625, 0.3409, 0.375, 0.3409, 0.375, 0.3409, 0.625, 0.3409, 0.625, 0.3636, 0.375, 0.3636, 0.375, 0.3636, 0.625, 0.3636, 0.625, 0.3864, 0.375, 0.3864, 0.375, 0.3864, 0.625, 0.3864, 0.625, 0.4091, 0.375, 0.4091, 0.375, 0.4091, 0.625, 0.4091, 0.625, 0.4318, 0.375, 0.4318, 0.375, 0.4318, 0.625, 0.4318, 0.625, 0.4545, 0.375, 0.4545, 0.375, 0.4545, 0.625, 0.4545, 0.625, 0.4773, 0.375, 0.4773])
me_cube_005.use_remesh_fix_poles = True
me_cube_005.use_remesh_preserve_attributes = False
me_cube_005.use_mirror_vertex_groups = False
me_cube_005.update()
me_cube_005.normals_split_custom_set([tuple(v) for v in zip(*[iter([-1.0, 0.0, 0.0, -1.0, 0.0, 0.0, -1.0, 0.0, 0.0, -1.0, 0.0, 0.0, 0.0, 0.0, -1.0, 0.0, 0.0, -1.0, 0.0, 0.0, -1.0, 0.0, 0.0, -1.0, 1.0, 0.0, 0.0, 1.0, 0.0, 0.0, 1.0, 0.0, 0.0, 1.0, 0.0, 0.0, 0.0, 0.0, 1.0, 0.0, 0.0, 1.0, 0.0, 0.0, 1.0, 0.0, 0.0, 1.0, 0.0, -1.0, 1.155e-08, 0.0, -1.0, 1.127e-08, 0.0, -1.0, 1.127e-08, 0.0, -1.0, 1.183e-08, 0.0, 1.0, -1.099e-08, 0.0, 1.0, -1.127e-08, 0.0, 1.0, -1.127e-08, 0.0, 1.0, -1.071e-08, 0.0, 1.0, -1.127e-08, 0.0, 1.0, -1.127e-08, 0.0, 1.0, -1.071e-08, 0.0, 1.0, -1.071e-08, 0.0, 1.0, -1.071e-08, 0.0, 1.0, -1.071e-08, 0.0, 1.0, -1.014e-08, 0.0, 1.0, -1.014e-08, 0.0, 1.0, -1.014e-08, 0.0, 1.0, -1.014e-08, 0.0, 1.0, -1.071e-08, 0.0, 1.0, -1.071e-08, 0.0, 1.0, -1.071e-08, 0.0, 1.0, -1.071e-08, 0.0, 1.0, -1.127e-08, 5.373e-16, 1.0, -1.127e-08, 5.373e-16, 1.0, -1.127e-08, 0.0, 1.0, -1.127e-08, 3.358e-16, 1.0, -1.071e-08, 8.732e-16, 1.0, -1.071e-08, 8.732e-16, 1.0, -1.071e-08, 3.358e-16, 1.0, -1.071e-08, 3.358e-16, 1.0, -1.071e-08, 3.358e-16, 1.0, -1.071e-08, 3.358e-16, 1.0, -1.071e-08, 3.358e-16, 1.0, -1.071e-08, 0.0, 1.0, -1.127e-08, 0.0, 1.0, -1.127e-08, 0.0, 1.0, -1.127e-08, 0.0, 1.0, -1.127e-08, 0.0, 1.0, -1.127e-08, 0.0, 1.0, -1.127e-08, 0.0, 1.0, -1.127e-08, 0.0, 1.0, -1.127e-08, 0.0, 1.0, -1.127e-08, 0.0, 1.0, -1.127e-08, 0.0, 1.0, -1.127e-08, 0.0, 1.0, -1.127e-08, 0.0, 1.0, -1.127e-08, 0.0, 1.0, -1.099e-08, 0.0, -1.0, 1.127e-08, 0.0, -1.0, 1.127e-08, 0.0, -1.0, 1.071e-08, 0.0, -1.0, 1.071e-08, 0.0, -1.0, 1.071e-08, 0.0, -1.0, 1.071e-08, 0.0, -1.0, 1.014e-08, 0.0, -1.0, 1.014e-08, 0.0, -1.0, 1.014e-08, 0.0, -1.0, 1.014e-08, 0.0, -1.0, 1.071e-08, 0.0, -1.0, 1.071e-08, 0.0, -1.0, 1.071e-08, 0.0, -1.0, 1.071e-08, 0.0, -1.0, 1.127e-08, 5.373e-16, -1.0, 1.127e-08, 5.373e-16, -1.0, 1.127e-08, 0.0, -1.0, 1.127e-08, 3.358e-16, -1.0, 1.071e-08, 8.732e-16, -1.0, 1.071e-08, 8.732e-16, -1.0, 1.071e-08, 3.358e-16, -1.0, 1.071e-08, 3.358e-16, -1.0, 1.071e-08, 3.358e-16, -1.0, 1.071e-08, 3.358e-16, -1.0, 1.071e-08, 3.358e-16, -1.0, 1.071e-08, 0.0, -1.0, 1.127e-08, 0.0, -1.0, 1.127e-08, 0.0, -1.0, 1.127e-08, 0.0, -1.0, 1.127e-08, 0.0, -1.0, 1.127e-08, 0.0, -1.0, 1.127e-08, 0.0, -1.0, 1.127e-08, 0.0, -1.0, 1.127e-08, 0.0, -1.0, 1.127e-08, 0.0, -1.0, 1.127e-08, 0.0, -1.0, 1.127e-08, 0.0, -1.0, 1.127e-08, 0.0, -1.0, 1.127e-08, 0.0, -1.0, 1.155e-08, 1.0, 0.0, 0.0, 1.0, 0.0, 0.0, 1.0, 0.0, 0.0, 1.0, 0.0, 0.0, 1.0, 0.0, 0.0, 1.0, 0.0, 0.0, 1.0, 0.0, 0.0, 1.0, 0.0, 0.0, 1.0, 0.0, 0.0, 1.0, 0.0, 0.0, 1.0, -1.311e-06, 0.0, 1.0, -1.311e-06, 0.0, 1.0, -1.311e-06, 0.0, 1.0, -1.311e-06, 0.0, 1.0, -2.623e-06, 0.0, 1.0, -2.623e-06, 0.0, 1.0, -2.623e-06, 0.0, 1.0, -2.623e-06, 0.0, 1.0, -2.623e-06, 0.0, 1.0, -2.623e-06, 0.0, 1.0, -2.623e-06, 0.0, 1.0, -2.623e-06, 0.0, 1.0, -2.623e-06, 0.0, 1.0, -2.623e-06, 0.0, 1.0, -2.623e-06, 0.0, 1.0, -2.623e-06, 0.0, 1.0, -1.311e-06, 0.0, 1.0, -1.311e-06, 0.0, 1.0, -1.311e-06, 0.0, 1.0, -1.311e-06, 0.0, 1.0, 0.0, 0.0, 1.0, 0.0, 0.0, 1.0, 0.0, 0.0, 1.0, 0.0, 0.0, 1.0, 0.0, 0.0, 1.0, 0.0, 0.0, 1.0, 0.0, 0.0, 1.0, 0.0, 0.0, 1.0, 0.0, 0.0, 1.0, 0.0, 0.0, -1.0, 0.0, 0.0, -1.0, 0.0, 0.0, -1.0, 0.0, 0.0, -1.0, 0.0, 0.0, -1.0, 0.0, 0.0, -1.0, 0.0, 0.0, -1.0, 0.0, 0.0, -1.0, 0.0, 0.0, -1.0, 0.0, 0.0, -1.0, 0.0, 0.0, -1.0, -1.311e-06, 0.0, -1.0, -1.311e-06, 0.0, -1.0, -1.311e-06, 0.0, -1.0, -1.311e-06, 0.0, -1.0, -2.623e-06, 0.0, -1.0, -2.623e-06, 0.0, -1.0, -2.623e-06, 0.0, -1.0, -2.623e-06, 0.0, -1.0, -2.623e-06, 0.0, -1.0, -2.623e-06, 0.0, -1.0, -2.623e-06, 0.0, -1.0, -2.623e-06, 0.0, -1.0, -2.623e-06, 0.0, -1.0, -2.623e-06, 0.0, -1.0, -2.623e-06, 0.0, -1.0, -2.623e-06, 0.0, -1.0, -1.311e-06, 0.0, -1.0, -1.311e-06, 0.0, -1.0, -1.311e-06, 0.0, -1.0, -1.311e-06, 0.0, -1.0, 0.0, 0.0, -1.0, 0.0, 0.0, -1.0, 0.0, 0.0, -1.0, 0.0, 0.0, -1.0, 0.0, 0.0, -1.0, 0.0, 0.0, -1.0, 0.0, 0.0, -1.0, 0.0, 0.0, -1.0, 0.0, 0.0, -1.0, 0.0, 0.0, 0.0, -1.0, 1.014e-08, -7.683e-10, -1.0, 1.014e-08, -2.561e-10, -1.0, 1.042e-08, 0.0, -1.0, 1.071e-08, -7.683e-10, -1.0, 1.014e-08, -1.024e-09, -1.0, 1.071e-08, -2.561e-10, -1.0, 1.071e-08, -2.561e-10, -1.0, 1.042e-08, -1.024e-09, -1.0, 1.071e-08, -2.561e-10, -1.0, 1.127e-08, 0.0, -1.0, 1.155e-08, -2.561e-10, -1.0, 1.071e-08, -2.561e-10, -1.0, 1.127e-08, 0.0, -1.0, 1.127e-08, 0.0, -1.0, 1.155e-08, 0.0, -1.0, 1.155e-08, 0.0, -1.0, 1.127e-08, 0.0, -1.0, 1.127e-08, 0.0, -1.0, 1.127e-08, 0.0, -1.0, 1.155e-08, 0.0, -1.0, 1.127e-08, 0.0, -1.0, 1.127e-08, 0.0, -1.0, 1.127e-08, 0.0, -1.0, 1.127e-08, 0.0, -1.0, 1.127e-08, 0.0, -1.0, 1.127e-08, 0.0, -1.0, 1.099e-08, 0.0, -1.0, 1.127e-08, 0.0, -1.0, 1.127e-08, 0.0, -1.0, 1.127e-08, 0.0, -1.0, 1.099e-08, 0.0, -1.0, 1.099e-08, 0.0, -1.0, 1.127e-08, 0.0, -1.0, 1.127e-08, 0.0, -1.0, 1.155e-08, 0.0, -1.0, 1.099e-08, 0.0, -1.0, 1.127e-08, 0.0, -1.0, 1.127e-08, 0.0, -1.0, 1.155e-08, 0.0, -1.0, 1.155e-08, -5.122e-10, -1.0, 1.127e-08, -1.024e-09, -1.0, 1.127e-08, -7.683e-10, -1.0, 1.014e-08, 0.0, -1.0, 1.014e-08, -1.024e-09, -1.0, 1.127e-08, -1.281e-09, -1.0, 1.099e-08, -1.024e-09, -1.0, 1.071e-08, -7.683e-10, -1.0, 1.014e-08, -1.281e-09, -1.0, 1.099e-08, -7.683e-10, -1.0, 1.071e-08, -2.561e-10, -1.0, 1.127e-08, -1.024e-09, -1.0, 1.071e-08, -7.683e-10, -1.0, 1.071e-08, -2.561e-10, -1.0, 1.099e-08, 0.0, -1.0, 1.127e-08, -2.561e-10, -1.0, 1.127e-08, -2.561e-10, -1.0, 1.099e-08, 1.075e-15, -1.0, 1.127e-08, 0.0, -1.0, 1.127e-08, 0.0, -1.0, 1.127e-08, 1.075e-15, -1.0, 1.127e-08, 1.075e-15, -1.0, 1.127e-08, 0.0, -1.0, 1.127e-08, 0.0, -1.0, 1.127e-08, 1.075e-15, -1.0, 1.127e-08, 0.0, -1.0, 1.127e-08, 0.0, -1.0, 1.127e-08, 0.0, -1.0, 1.127e-08, 0.0, -1.0, 1.127e-08, 0.0, -1.0, 1.127e-08, 0.0, -1.0, 1.127e-08, 0.0, -1.0, 1.127e-08, 0.0, -1.0, 1.127e-08, 0.0, -1.0, 1.127e-08, 0.0, -1.0, 1.127e-08, 0.0, -1.0, 1.127e-08, 0.0, -1.0, 1.127e-08, 0.0, -1.0, 1.127e-08, 0.0, -1.0, 1.127e-08, 0.0, -1.0, 1.127e-08, -1.024e-09, -1.0, 1.127e-08, -1.024e-09, -1.0, 1.127e-08, -1.024e-09, -1.0, 1.127e-08, -5.122e-10, -1.0, 1.127e-08, -1.024e-09, -1.0, 1.127e-08, -1.024e-09, -1.0, 1.127e-08, -1.281e-09, -1.0, 1.099e-08, -1.024e-09, -1.0, 1.127e-08, -1.024e-09, -1.0, 1.127e-08, -1.024e-09, -1.0, 1.127e-08, -7.683e-10, -1.0, 1.071e-08, -1.281e-09, -1.0, 1.099e-08, -1.024e-09, -1.0, 1.127e-08, -5.122e-10, -1.0, 1.127e-08, -2.561e-10, -1.0, 1.099e-08, -7.683e-10, -1.0, 1.071e-08, -5.122e-10, -1.0, 1.127e-08, 2.149e-15, -1.0, 1.127e-08, 1.075e-15, -1.0, 1.127e-08, -2.561e-10, -1.0, 1.099e-08, 2.149e-15, -1.0, 1.127e-08, 2.149e-15, -1.0, 1.127e-08, 1.075e-15, -1.0, 1.127e-08, 1.075e-15, -1.0, 1.127e-08, 2.149e-15, -1.0, 1.127e-08, 0.0, -1.0, 1.127e-08, 0.0, -1.0, 1.127e-08, 1.075e-15, -1.0, 1.127e-08, 0.0, -1.0, 1.127e-08, 0.0, -1.0, 1.127e-08, 0.0, -1.0, 1.127e-08, 0.0, -1.0, 1.127e-08, 0.0, -1.0, 1.127e-08, 0.0, -1.0, 1.127e-08, 0.0, -1.0, 1.127e-08, 0.0, -1.0, 1.127e-08, 0.0, -1.0, 1.127e-08, 0.0, -1.0, 1.127e-08, 0.0, -1.0, 1.127e-08, 0.0, -1.0, 1.127e-08, -5.122e-10, -1.0, 1.014e-08, -1.024e-09, -1.0, 1.014e-08, -1.024e-09, -1.0, 1.127e-08, -1.024e-09, -1.0, 1.127e-08, -1.024e-09, -1.0, 1.014e-08, -1.537e-09, -1.0, 1.071e-08, -1.024e-09, -1.0, 1.127e-08, -1.024e-09, -1.0, 1.127e-08, -1.537e-09, -1.0, 1.071e-08, -1.024e-09, -1.0, 1.127e-08, -1.024e-09, -1.0, 1.127e-08, -1.024e-09, -1.0, 1.127e-08, -1.024e-09, -1.0, 1.127e-08, -2.561e-10, -1.0, 1.099e-08, -5.122e-10, -1.0, 1.127e-08, -1.024e-09, -1.0, 1.127e-08, -2.561e-10, -1.0, 1.099e-08, 1.411e-15, -1.0, 1.071e-08, 2.149e-15, -1.0, 1.127e-08, -5.122e-10, -1.0, 1.127e-08, 1.411e-15, -1.0, 1.071e-08, 1.411e-15, -1.0, 1.071e-08, 2.149e-15, -1.0, 1.127e-08, 2.149e-15, -1.0, 1.127e-08, 1.411e-15, -1.0, 1.071e-08, 3.358e-16, -1.0, 1.071e-08, 0.0, -1.0, 1.127e-08, 2.149e-15, -1.0, 1.127e-08, 3.358e-16, -1.0, 1.071e-08, 3.358e-16, -1.0, 1.071e-08, 0.0, -1.0, 1.127e-08, 0.0, -1.0, 1.127e-08, 3.358e-16, -1.0, 1.071e-08, 3.358e-16, -1.0, 1.071e-08, 0.0, -1.0, 1.127e-08, 0.0, -1.0, 1.127e-08, 3.358e-16, -1.0, 1.071e-08, 3.358e-16, -1.0, 1.071e-08, 0.0, -1.0, 1.127e-08, 0.0, -1.0, 1.127e-08, -5.122e-10, -1.0, 1.127e-08, -1.024e-09, -1.0, 1.127e-08, -1.024e-09, -1.0, 1.014e-08, -5.122e-10, -1.0, 1.014e-08, -1.024e-09, -1.0, 1.127e-08, -1.537e-09, -1.0, 1.071e-08, -1.537e-09, -1.0, 1.071e-08, -1.024e-09, -1.0, 1.014e-08, -1.537e-09, -1.0, 1.071e-08, -1.024e-09, -1.0, 1.014e-08, -1.024e-09, -1.0, 1.127e-08, -1.537e-09, -1.0, 1.071e-08, -1.024e-09, -1.0, 1.014e-08, -2.561e-10, -1.0, 1.042e-08, -2.561e-10, -1.0, 1.099e-08, -1.024e-09, -1.0, 1.127e-08, -2.561e-10, -1.0, 1.042e-08, 8.732e-16, -1.0, 1.071e-08, 1.411e-15, -1.0, 1.071e-08, -2.561e-10, -1.0, 1.099e-08, 8.732e-16, -1.0, 1.071e-08, 3.358e-16, -1.0, 1.071e-08, 1.411e-15, -1.0, 1.071e-08, 1.411e-15, -1.0, 1.071e-08, 3.358e-16, -1.0, 1.071e-08, 3.358e-16, -1.0, 1.071e-08, 3.358e-16, -1.0, 1.071e-08, 1.411e-15, -1.0, 1.071e-08, 3.358e-16, -1.0, 1.071e-08, 3.358e-16, -1.0, 1.071e-08, 3.358e-16, -1.0, 1.071e-08, 3.358e-16, -1.0, 1.071e-08, 3.358e-16, -1.0, 1.071e-08, 8.732e-16, -1.0, 1.071e-08, 3.358e-16, -1.0, 1.071e-08, 3.358e-16, -1.0, 1.071e-08, 8.732e-16, -1.0, 1.071e-08, 8.732e-16, -1.0, 1.071e-08, 3.358e-16, -1.0, 1.071e-08, 3.358e-16, -1.0, 1.071e-08, -1.024e-09, -1.0, 1.127e-08, -1.024e-09, -1.0, 1.127e-08, -1.024e-09, -1.0, 1.127e-08, -5.122e-10, -1.0, 1.127e-08, -1.024e-09, -1.0, 1.127e-08, -1.024e-09, -1.0, 1.127e-08, -1.537e-09, -1.0, 1.071e-08, -1.024e-09, -1.0, 1.127e-08, -1.024e-09, -1.0, 1.127e-08, -1.024e-09, -1.0, 1.127e-08, -1.024e-09, -1.0, 1.014e-08, -1.537e-09, -1.0, 1.071e-08, -1.024e-09, -1.0, 1.127e-08, -5.122e-10, -1.0, 1.127e-08, -2.561e-10, -1.0, 1.042e-08, -1.024e-09, -1.0, 1.014e-08, -5.122e-10, -1.0, 1.127e-08, 5.373e-16, -1.0, 1.127e-08, 8.732e-16, -1.0, 1.071e-08, -2.561e-10, -1.0, 1.042e-08, 5.373e-16, -1.0, 1.127e-08, 0.0, -1.0, 1.127e-08, 3.358e-16, -1.0, 1.071e-08, 8.732e-16, -1.0, 1.071e-08, 0.0, -1.0, 1.127e-08, 0.0, -1.0, 1.127e-08, 3.358e-16, -1.0, 1.071e-08, 3.358e-16, -1.0, 1.071e-08, 0.0, -1.0, 1.127e-08, 0.0, -1.0, 1.127e-08, 3.358e-16, -1.0, 1.071e-08, 3.358e-16, -1.0, 1.071e-08, 0.0, -1.0, 1.127e-08, 5.373e-16, -1.0, 1.127e-08, 8.732e-16, -1.0, 1.071e-08, 3.358e-16, -1.0, 1.071e-08, 5.373e-16, -1.0, 1.127e-08, 5.373e-16, -1.0, 1.127e-08, 8.732e-16, -1.0, 1.071e-08, 8.732e-16, -1.0, 1.071e-08, -1.024e-09, -1.0, 1.127e-08, -1.024e-09, -1.0, 1.127e-08, -1.024e-09, -1.0, 1.127e-08, -1.024e-09, -1.0, 1.127e-08, -1.024e-09, -1.0, 1.127e-08, -1.024e-09, -1.0, 1.127e-08, -1.024e-09, -1.0, 1.127e-08, -1.024e-09, -1.0, 1.127e-08, -1.024e-09, -1.0, 1.127e-08, -7.683e-10, -1.0, 1.127e-08, -1.024e-09, -1.0, 1.127e-08, -1.024e-09, -1.0, 1.127e-08, -7.683e-10, -1.0, 1.127e-08, -2.561e-10, -1.0, 1.099e-08, -5.122e-10, -1.0, 1.127e-08, -1.024e-09, -1.0, 1.127e-08, -2.561e-10, -1.0, 1.099e-08, 0.0, -1.0, 1.071e-08, 5.373e-16, -1.0, 1.127e-08, -5.122e-10, -1.0, 1.127e-08, 0.0, -1.0, 1.071e-08, 0.0, -1.0, 1.071e-08, 0.0, -1.0, 1.127e-08, 5.373e-16, -1.0, 1.127e-08, 0.0, -1.0, 1.071e-08, 0.0, -1.0, 1.071e-08, 0.0, -1.0, 1.127e-08, 0.0, -1.0, 1.127e-08, 0.0, -1.0, 1.071e-08, 0.0, -1.0, 1.071e-08, 0.0, -1.0, 1.127e-08, 0.0, -1.0, 1.127e-08, 0.0, -1.0, 1.071e-08, 0.0, -1.0, 1.071e-08, 5.373e-16, -1.0, 1.127e-08, 0.0, -1.0, 1.127e-08, 0.0, -1.0, 1.071e-08, 0.0, -1.0, 1.071e-08, 5.373e-16, -1.0, 1.127e-08, 5.373e-16, -1.0, 1.127e-08, -1.024e-09, -1.0, 1.127e-08, -7.683e-10, -1.0, 1.127e-08, -1.024e-09, -1.0, 1.127e-08, -1.024e-09, -1.0, 1.127e-08, -7.683e-10, -1.0, 1.127e-08, -5.122e-10, -1.0, 1.071e-08, -1.024e-09, -1.0, 1.127e-08, -1.024e-09, -1.0, 1.127e-08, -5.122e-10, -1.0, 1.071e-08, -2.561e-10, -1.0, 1.014e-08, -7.683e-10, -1.0, 1.127e-08, -1.024e-09, -1.0, 1.127e-08, -2.561e-10, -1.0, 1.014e-08, 0.0, -1.0, 1.014e-08, -2.561e-10, -1.0, 1.099e-08, -7.683e-10, -1.0, 1.127e-08, 0.0, -1.0, 1.014e-08, 0.0, -1.0, 1.014e-08, 0.0, -1.0, 1.071e-08, -2.561e-10, -1.0, 1.099e-08, 0.0, -1.0, 1.014e-08, 0.0, -1.0, 1.014e-08, 0.0, -1.0, 1.071e-08, 0.0, -1.0, 1.071e-08, 0.0, -1.0, 1.014e-08, 0.0, -1.0, 1.014e-08, 0.0, -1.0, 1.071e-08, 0.0, -1.0, 1.071e-08, 0.0, -1.0, 1.014e-08, 0.0, -1.0, 1.014e-08, 0.0, -1.0, 1.071e-08, 0.0, -1.0, 1.071e-08, 0.0, -1.0, 1.014e-08, 0.0, -1.0, 1.014e-08, 0.0, -1.0, 1.071e-08, 0.0, -1.0, 1.071e-08, 0.0, -1.0, 1.014e-08, 0.0, -1.0, 1.014e-08, 0.0, -1.0, 1.071e-08, 0.0, -1.0, 1.071e-08, -5.122e-10, -1.0, 1.071e-08, -2.561e-10, -1.0, 1.071e-08, -7.683e-10, -1.0, 1.127e-08, -1.024e-09, -1.0, 1.127e-08, -2.561e-10, -1.0, 1.071e-08, 0.0, -1.0, 1.071e-08, -5.122e-10, -1.0, 1.071e-08, -7.683e-10, -1.0, 1.127e-08, 0.0, -1.0, 1.071e-08, 0.0, -1.0, 1.071e-08, -2.561e-10, -1.0, 1.014e-08, -5.122e-10, -1.0, 1.071e-08, 0.0, -1.0, 1.071e-08, 0.0, -1.0, 1.071e-08, 0.0, -1.0, 1.014e-08, -2.561e-10, -1.0, 1.014e-08, 0.0, -1.0, 1.071e-08, 0.0, -1.0, 1.071e-08, 0.0, -1.0, 1.014e-08, 0.0, -1.0, 1.014e-08, 0.0, -1.0, 1.071e-08, 0.0, -1.0, 1.071e-08, 0.0, -1.0, 1.014e-08, 0.0, -1.0, 1.014e-08, 0.0, -1.0, 1.071e-08, 0.0, -1.0, 1.071e-08, 0.0, -1.0, 1.014e-08, 0.0, -1.0, 1.014e-08, 0.0, -1.0, 1.071e-08, 0.0, -1.0, 1.071e-08, 0.0, -1.0, 1.014e-08, 0.0, -1.0, 1.014e-08, 0.0, -1.0, 1.071e-08, 0.0, -1.0, 1.071e-08, 0.0, -1.0, 1.014e-08, 0.0, -1.0, 1.014e-08, 0.0, -1.0, 1.071e-08, 0.0, -1.0, 1.071e-08, 0.0, -1.0, 1.014e-08, 0.0, -1.0, 1.014e-08, 0.0, -1.0, 1.127e-08, 0.0, -1.0, 1.127e-08, -2.561e-10, -1.0, 1.071e-08, -5.122e-10, -1.0, 1.071e-08, 0.0, -1.0, 1.127e-08, 0.0, -1.0, 1.127e-08, 0.0, -1.0, 1.071e-08, -2.561e-10, -1.0, 1.071e-08, 0.0, -1.0, 1.127e-08, 0.0, -1.0, 1.127e-08, 0.0, -1.0, 1.071e-08, 0.0, -1.0, 1.071e-08, 0.0, -1.0, 1.127e-08, 0.0, -1.0, 1.127e-08, 0.0, -1.0, 1.071e-08, 0.0, -1.0, 1.071e-08, 0.0, -1.0, 1.127e-08, 0.0, -1.0, 1.127e-08, 0.0, -1.0, 1.071e-08, 0.0, -1.0, 1.071e-08, 0.0, -1.0, 1.127e-08, 0.0, -1.0, 1.127e-08, 0.0, -1.0, 1.071e-08, 0.0, -1.0, 1.071e-08, 0.0, -1.0, 1.127e-08, 0.0, -1.0, 1.127e-08, 0.0, -1.0, 1.071e-08, 0.0, -1.0, 1.071e-08, 0.0, -1.0, 1.127e-08, 0.0, -1.0, 1.127e-08, 0.0, -1.0, 1.071e-08, 0.0, -1.0, 1.071e-08, 0.0, -1.0, 1.127e-08, 0.0, -1.0, 1.127e-08, 0.0, -1.0, 1.071e-08, 0.0, -1.0, 1.071e-08, 0.0, -1.0, 1.127e-08, 0.0, -1.0, 1.127e-08, 0.0, -1.0, 1.071e-08, 0.0, -1.0, 1.071e-08, 0.0, 1.0, -1.014e-08, -7.683e-10, 1.0, -1.014e-08, -2.561e-10, 1.0, -1.099e-08, 0.0, 1.0, -1.071e-08, -7.683e-10, 1.0, -1.014e-08, -1.024e-09, 1.0, -1.071e-08, -2.561e-10, 1.0, -1.127e-08, -2.561e-10, 1.0, -1.099e-08, -1.024e-09, 1.0, -1.071e-08, -2.561e-10, 1.0, -1.127e-08, 0.0, 1.0, -1.099e-08, -2.561e-10, 1.0, -1.127e-08, -2.561e-10, 1.0, -1.127e-08, 0.0, 1.0, -1.127e-08, 0.0, 1.0, -1.099e-08, 0.0, 1.0, -1.099e-08, 0.0, 1.0, -1.127e-08, 0.0, 1.0, -1.127e-08, 0.0, 1.0, -1.127e-08, 0.0, 1.0, -1.099e-08, 0.0, 1.0, -1.127e-08, 0.0, 1.0, -1.127e-08, 0.0, 1.0, -1.127e-08, 0.0, 1.0, -1.127e-08, 0.0, 1.0, -1.127e-08, 0.0, 1.0, -1.127e-08, 0.0, 1.0, -1.155e-08, 0.0, 1.0, -1.127e-08, 0.0, 1.0, -1.127e-08, 0.0, 1.0, -1.127e-08, 0.0, 1.0, -1.155e-08, 0.0, 1.0, -1.155e-08, 0.0, 1.0, -1.127e-08, 0.0, 1.0, -1.127e-08, 0.0, 1.0, -1.099e-08, 0.0, 1.0, -1.155e-08, 0.0, 1.0, -1.127e-08, 0.0, 1.0, -1.127e-08, 0.0, 1.0, -1.099e-08, 0.0, 1.0, -1.099e-08, -5.122e-10, 1.0, -1.127e-08, -1.024e-09, 1.0, -1.127e-08, -7.683e-10, 1.0, -1.014e-08, 0.0, 1.0, -1.014e-08, -1.024e-09, 1.0, -1.127e-08, -1.281e-09, 1.0, -1.099e-08, -1.024e-09, 1.0, -1.071e-08, -7.683e-10, 1.0, -1.014e-08, -1.281e-09, 1.0, -1.099e-08, -7.683e-10, 1.0, -1.071e-08, -2.561e-10, 1.0, -1.127e-08, -1.024e-09, 1.0, -1.071e-08, -7.683e-10, 1.0, -1.071e-08, -2.561e-10, 1.0, -1.099e-08, 0.0, 1.0, -1.127e-08, -2.561e-10, 1.0, -1.127e-08, -2.561e-10, 1.0, -1.099e-08, 1.075e-15, 1.0, -1.127e-08, 0.0, 1.0, -1.127e-08, 0.0, 1.0, -1.127e-08, 1.075e-15, 1.0, -1.127e-08, 1.075e-15, 1.0, -1.127e-08, 0.0, 1.0, -1.127e-08, 0.0, 1.0, -1.127e-08, 1.075e-15, 1.0, -1.127e-08, 0.0, 1.0, -1.127e-08, 0.0, 1.0, -1.127e-08, 0.0, 1.0, -1.127e-08, 0.0, 1.0, -1.127e-08, 0.0, 1.0, -1.127e-08, 0.0, 1.0, -1.127e-08, 0.0, 1.0, -1.127e-08, 0.0, 1.0, -1.127e-08, 0.0, 1.0, -1.127e-08, 0.0, 1.0, -1.127e-08, 0.0, 1.0, -1.127e-08, 0.0, 1.0, -1.127e-08, 0.0, 1.0, -1.127e-08, 0.0, 1.0, -1.127e-08, 0.0, 1.0, -1.127e-08, -1.024e-09, 1.0, -1.127e-08, -1.024e-09, 1.0, -1.127e-08, -1.024e-09, 1.0, -1.127e-08, -5.122e-10, 1.0, -1.127e-08, -1.024e-09, 1.0, -1.127e-08, -1.024e-09, 1.0, -1.127e-08, -1.281e-09, 1.0, -1.099e-08, -1.024e-09, 1.0, -1.127e-08, -1.024e-09, 1.0, -1.127e-08, -1.024e-09, 1.0, -1.127e-08, -7.683e-10, 1.0, -1.071e-08, -1.281e-09, 1.0, -1.099e-08, -1.024e-09, 1.0, -1.127e-08, -5.122e-10, 1.0, -1.127e-08, -2.561e-10, 1.0, -1.099e-08, -7.683e-10, 1.0, -1.071e-08, -5.122e-10, 1.0, -1.127e-08, 2.149e-15, 1.0, -1.127e-08, 1.075e-15, 1.0, -1.127e-08, -2.561e-10, 1.0, -1.099e-08, 2.149e-15, 1.0, -1.127e-08, 2.149e-15, 1.0, -1.127e-08, 1.075e-15, 1.0, -1.127e-08, 1.075e-15, 1.0, -1.127e-08, 2.149e-15, 1.0, -1.127e-08, 0.0, 1.0, -1.127e-08, 0.0, 1.0, -1.127e-08, 1.075e-15, 1.0, -1.127e-08, 0.0, 1.0, -1.127e-08, 0.0, 1.0, -1.127e-08, 0.0, 1.0, -1.127e-08, 0.0, 1.0, -1.127e-08, 0.0, 1.0, -1.127e-08, 0.0, 1.0, -1.127e-08, 0.0, 1.0, -1.127e-08, 0.0, 1.0, -1.127e-08, 0.0, 1.0, -1.127e-08, 0.0, 1.0, -1.127e-08, 0.0, 1.0, -1.127e-08, 0.0, 1.0, -1.127e-08, -5.122e-10, 1.0, -1.014e-08, -1.024e-09, 1.0, -1.014e-08, -1.024e-09, 1.0, -1.127e-08, -1.024e-09, 1.0, -1.127e-08, -1.024e-09, 1.0, -1.014e-08, -1.537e-09, 1.0, -1.071e-08, -1.024e-09, 1.0, -1.127e-08, -1.024e-09, 1.0, -1.127e-08, -1.537e-09, 1.0, -1.071e-08, -1.024e-09, 1.0, -1.127e-08, -1.024e-09, 1.0, -1.127e-08, -1.024e-09, 1.0, -1.127e-08, -1.024e-09, 1.0, -1.127e-08, -2.561e-10, 1.0, -1.099e-08, -5.122e-10, 1.0, -1.127e-08, -1.024e-09, 1.0, -1.127e-08, -2.561e-10, 1.0, -1.099e-08, 1.411e-15, 1.0, -1.071e-08, 2.149e-15, 1.0, -1.127e-08, -5.122e-10, 1.0, -1.127e-08, 1.411e-15, 1.0, -1.071e-08, 1.411e-15, 1.0, -1.071e-08, 2.149e-15, 1.0, -1.127e-08, 2.149e-15, 1.0, -1.127e-08, 1.411e-15, 1.0, -1.071e-08, 3.358e-16, 1.0, -1.071e-08, 0.0, 1.0, -1.127e-08, 2.149e-15, 1.0, -1.127e-08, 3.358e-16, 1.0, -1.071e-08, 3.358e-16, 1.0, -1.071e-08, 0.0, 1.0, -1.127e-08, 0.0, 1.0, -1.127e-08, 3.358e-16, 1.0, -1.071e-08, 3.358e-16, 1.0, -1.071e-08, 0.0, 1.0, -1.127e-08, 0.0, 1.0, -1.127e-08, 3.358e-16, 1.0, -1.071e-08, 3.358e-16, 1.0, -1.071e-08, 0.0, 1.0, -1.127e-08, 0.0, 1.0, -1.127e-08, -5.122e-10, 1.0, -1.127e-08, -1.024e-09, 1.0, -1.127e-08, -1.024e-09, 1.0, -1.014e-08, -5.122e-10, 1.0, -1.014e-08, -1.024e-09, 1.0, -1.127e-08, -1.537e-09, 1.0, -1.071e-08, -1.537e-09, 1.0, -1.071e-08, -1.024e-09, 1.0, -1.014e-08, -1.537e-09, 1.0, -1.071e-08, -1.024e-09, 1.0, -1.014e-08, -1.024e-09, 1.0, -1.127e-08, -1.537e-09, 1.0, -1.071e-08, -1.024e-09, 1.0, -1.014e-08, -2.561e-10, 1.0, -1.042e-08, -2.561e-10, 1.0, -1.099e-08, -1.024e-09, 1.0, -1.127e-08, -2.561e-10, 1.0, -1.042e-08, 8.732e-16, 1.0, -1.071e-08, 1.411e-15, 1.0, -1.071e-08, -2.561e-10, 1.0, -1.099e-08, 8.732e-16, 1.0, -1.071e-08, 3.358e-16, 1.0, -1.071e-08, 1.411e-15, 1.0, -1.071e-08, 1.411e-15, 1.0, -1.071e-08, 3.358e-16, 1.0, -1.071e-08, 3.358e-16, 1.0, -1.071e-08, 3.358e-16, 1.0, -1.071e-08, 1.411e-15, 1.0, -1.071e-08, 3.358e-16, 1.0, -1.071e-08, 3.358e-16, 1.0, -1.071e-08, 3.358e-16, 1.0, -1.071e-08, 3.358e-16, 1.0, -1.071e-08, 3.358e-16, 1.0, -1.071e-08, 8.732e-16, 1.0, -1.071e-08, 3.358e-16, 1.0, -1.071e-08, 3.358e-16, 1.0, -1.071e-08, 8.732e-16, 1.0, -1.071e-08, 8.732e-16, 1.0, -1.071e-08, 3.358e-16, 1.0, -1.071e-08, 3.358e-16, 1.0, -1.071e-08, -1.024e-09, 1.0, -1.127e-08, -1.024e-09, 1.0, -1.127e-08, -1.024e-09, 1.0, -1.127e-08, -5.122e-10, 1.0, -1.127e-08, -1.024e-09, 1.0, -1.127e-08, -1.024e-09, 1.0, -1.127e-08, -1.537e-09, 1.0, -1.071e-08, -1.024e-09, 1.0, -1.127e-08, -1.024e-09, 1.0, -1.127e-08, -1.024e-09, 1.0, -1.127e-08, -1.024e-09, 1.0, -1.014e-08, -1.537e-09, 1.0, -1.071e-08, -1.024e-09, 1.0, -1.127e-08, -5.122e-10, 1.0, -1.127e-08, -2.561e-10, 1.0, -1.042e-08, -1.024e-09, 1.0, -1.014e-08, -5.122e-10, 1.0, -1.127e-08, 5.373e-16, 1.0, -1.127e-08, 8.732e-16, 1.0, -1.071e-08, -2.561e-10, 1.0, -1.042e-08, 5.373e-16, 1.0, -1.127e-08, 0.0, 1.0, -1.127e-08, 3.358e-16, 1.0, -1.071e-08, 8.732e-16, 1.0, -1.071e-08, 0.0, 1.0, -1.127e-08, 0.0, 1.0, -1.127e-08, 3.358e-16, 1.0, -1.071e-08, 3.358e-16, 1.0, -1.071e-08, 0.0, 1.0, -1.127e-08, 0.0, 1.0, -1.127e-08, 3.358e-16, 1.0, -1.071e-08, 3.358e-16, 1.0, -1.071e-08, 0.0, 1.0, -1.127e-08, 5.373e-16, 1.0, -1.127e-08, 8.732e-16, 1.0, -1.071e-08, 3.358e-16, 1.0, -1.071e-08, 5.373e-16, 1.0, -1.127e-08, 5.373e-16, 1.0, -1.127e-08, 8.732e-16, 1.0, -1.071e-08, 8.732e-16, 1.0, -1.071e-08, -1.024e-09, 1.0, -1.127e-08, -1.024e-09, 1.0, -1.127e-08, -1.024e-09, 1.0, -1.127e-08, -1.024e-09, 1.0, -1.127e-08, -1.024e-09, 1.0, -1.127e-08, -1.024e-09, 1.0, -1.127e-08, -1.024e-09, 1.0, -1.127e-08, -1.024e-09, 1.0, -1.127e-08, -1.024e-09, 1.0, -1.127e-08, -7.683e-10, 1.0, -1.127e-08, -1.024e-09, 1.0, -1.127e-08, -1.024e-09, 1.0, -1.127e-08, -7.683e-10, 1.0, -1.127e-08, -2.561e-10, 1.0, -1.099e-08, -5.122e-10, 1.0, -1.127e-08, -1.024e-09, 1.0, -1.127e-08, -2.561e-10, 1.0, -1.099e-08, 0.0, 1.0, -1.071e-08, 5.373e-16, 1.0, -1.127e-08, -5.122e-10, 1.0, -1.127e-08, 0.0, 1.0, -1.071e-08, 0.0, 1.0, -1.071e-08, 0.0, 1.0, -1.127e-08, 5.373e-16, 1.0, -1.127e-08, 0.0, 1.0, -1.071e-08, 0.0, 1.0, -1.071e-08, 0.0, 1.0, -1.127e-08, 0.0, 1.0, -1.127e-08, 0.0, 1.0, -1.071e-08, 0.0, 1.0, -1.071e-08, 0.0, 1.0, -1.127e-08, 0.0, 1.0, -1.127e-08, 0.0, 1.0, -1.071e-08, 0.0, 1.0, -1.071e-08, 5.373e-16, 1.0, -1.127e-08, 0.0, 1.0, -1.127e-08, 0.0, 1.0, -1.071e-08, 0.0, 1.0, -1.071e-08, 5.373e-16, 1.0, -1.127e-08, 5.373e-16, 1.0, -1.127e-08, -1.024e-09, 1.0, -1.127e-08, -7.683e-10, 1.0, -1.127e-08, -1.024e-09, 1.0, -1.127e-08, -1.024e-09, 1.0, -1.127e-08, -7.683e-10, 1.0, -1.127e-08, -5.122e-10, 1.0, -1.071e-08, -1.024e-09, 1.0, -1.127e-08, -1.024e-09, 1.0, -1.127e-08, -5.122e-10, 1.0, -1.071e-08, -2.561e-10, 1.0, -1.014e-08, -7.683e-10, 1.0, -1.127e-08, -1.024e-09, 1.0, -1.127e-08, -2.561e-10, 1.0, -1.014e-08, 0.0, 1.0, -1.014e-08, -2.561e-10, 1.0, -1.099e-08, -7.683e-10, 1.0, -1.127e-08, 0.0, 1.0, -1.014e-08, 0.0, 1.0, -1.014e-08, 0.0, 1.0, -1.071e-08, -2.561e-10, 1.0, -1.099e-08, 0.0, 1.0, -1.014e-08, 0.0, 1.0, -1.014e-08, 0.0, 1.0, -1.071e-08, 0.0, 1.0, -1.071e-08, 0.0, 1.0, -1.014e-08, 0.0, 1.0, -1.014e-08, 0.0, 1.0, -1.071e-08, 0.0, 1.0, -1.071e-08, 0.0, 1.0, -1.014e-08, 0.0, 1.0, -1.014e-08, 0.0, 1.0, -1.071e-08, 0.0, 1.0, -1.071e-08, 0.0, 1.0, -1.014e-08, 0.0, 1.0, -1.014e-08, 0.0, 1.0, -1.071e-08, 0.0, 1.0, -1.071e-08, 0.0, 1.0, -1.014e-08, 0.0, 1.0, -1.014e-08, 0.0, 1.0, -1.071e-08, 0.0, 1.0, -1.071e-08, -5.122e-10, 1.0, -1.071e-08, -2.561e-10, 1.0, -1.071e-08, -7.683e-10, 1.0, -1.127e-08, -1.024e-09, 1.0, -1.127e-08, -2.561e-10, 1.0, -1.071e-08, 0.0, 1.0, -1.071e-08, -5.122e-10, 1.0, -1.071e-08, -7.683e-10, 1.0, -1.127e-08, 0.0, 1.0, -1.071e-08, 0.0, 1.0, -1.071e-08, -2.561e-10, 1.0, -1.014e-08, -5.122e-10, 1.0, -1.071e-08, 0.0, 1.0, -1.071e-08, 0.0, 1.0, -1.071e-08, 0.0, 1.0, -1.014e-08, -2.561e-10, 1.0, -1.014e-08, 0.0, 1.0, -1.071e-08, 0.0, 1.0, -1.071e-08, 0.0, 1.0, -1.014e-08, 0.0, 1.0, -1.014e-08, 0.0, 1.0, -1.071e-08, 0.0, 1.0, -1.071e-08, 0.0, 1.0, -1.014e-08, 0.0, 1.0, -1.014e-08, 0.0, 1.0, -1.071e-08, 0.0, 1.0, -1.071e-08, 0.0, 1.0, -1.014e-08, 0.0, 1.0, -1.014e-08, 0.0, 1.0, -1.071e-08, 0.0, 1.0, -1.071e-08, 0.0, 1.0, -1.014e-08, 0.0, 1.0, -1.014e-08, 0.0, 1.0, -1.071e-08, 0.0, 1.0, -1.071e-08, 0.0, 1.0, -1.014e-08, 0.0, 1.0, -1.014e-08, 0.0, 1.0, -1.071e-08, 0.0, 1.0, -1.071e-08, 0.0, 1.0, -1.014e-08, 0.0, 1.0, -1.014e-08, 0.0, 1.0, -1.127e-08, 0.0, 1.0, -1.127e-08, -2.561e-10, 1.0, -1.071e-08, -5.122e-10, 1.0, -1.071e-08, 0.0, 1.0, -1.127e-08, 0.0, 1.0, -1.127e-08, 0.0, 1.0, -1.071e-08, -2.561e-10, 1.0, -1.071e-08, 0.0, 1.0, -1.127e-08, 0.0, 1.0, -1.127e-08, 0.0, 1.0, -1.071e-08, 0.0, 1.0, -1.071e-08, 0.0, 1.0, -1.127e-08, 0.0, 1.0, -1.127e-08, 0.0, 1.0, -1.071e-08, 0.0, 1.0, -1.071e-08, 0.0, 1.0, -1.127e-08, 0.0, 1.0, -1.127e-08, 0.0, 1.0, -1.071e-08, 0.0, 1.0, -1.071e-08, 0.0, 1.0, -1.127e-08, 0.0, 1.0, -1.127e-08, 0.0, 1.0, -1.071e-08, 0.0, 1.0, -1.071e-08, 0.0, 1.0, -1.127e-08, 0.0, 1.0, -1.127e-08, 0.0, 1.0, -1.071e-08, 0.0, 1.0, -1.071e-08, 0.0, 1.0, -1.127e-08, 0.0, 1.0, -1.127e-08, 0.0, 1.0, -1.071e-08, 0.0, 1.0, -1.071e-08, 0.0, 1.0, -1.127e-08, 0.0, 1.0, -1.127e-08, 0.0, 1.0, -1.071e-08, 0.0, 1.0, -1.071e-08, 0.0, 1.0, -1.127e-08, 0.0, 1.0, -1.127e-08, 0.0, 1.0, -1.071e-08, 0.0, 1.0, -1.071e-08, 0.0, 1.0, -1.071e-08, -2.561e-10, 1.0, -1.099e-08, 0.0, 1.0, -1.183e-08, 0.0, 1.0, -1.127e-08, -2.561e-10, 1.0, -1.099e-08, -2.561e-10, 1.0, -1.127e-08, 0.0, 1.0, -1.183e-08, 0.0, 1.0, -1.183e-08, -2.561e-10, 1.0, -1.127e-08, 0.0, 1.0, -1.099e-08, 0.0, 1.0, -1.071e-08, 0.0, 1.0, -1.183e-08, 0.0, 1.0, -1.099e-08, 0.0, 1.0, -1.099e-08, 0.0, 1.0, -1.071e-08, 0.0, 1.0, -1.071e-08, 0.0, 1.0, -1.099e-08, 0.0, 1.0, -1.127e-08, 0.0, 1.0, -1.127e-08, 0.0, 1.0, -1.071e-08, 0.0, 1.0, -1.127e-08, 0.0, 1.0, -1.127e-08, 0.0, 1.0, -1.127e-08, 0.0, 1.0, -1.127e-08, 0.0, 1.0, -1.127e-08, 0.0, 1.0, -1.155e-08, 0.0, 1.0, -1.183e-08, 0.0, 1.0, -1.127e-08, 0.0, 1.0, -1.155e-08, 0.0, 1.0, -1.155e-08, 0.0, 1.0, -1.183e-08, 0.0, 1.0, -1.183e-08, 0.0, 1.0, -1.155e-08, 0.0, 1.0, -1.099e-08, 0.0, 1.0, -1.071e-08, 0.0, 1.0, -1.183e-08, 0.0, 1.0, -1.099e-08, 0.0, 1.0, -1.099e-08, 0.0, 1.0, -1.071e-08, 0.0, 1.0, -1.071e-08, 0.0, -1.0, 1.071e-08, -2.561e-10, -1.0, 1.042e-08, 0.0, -1.0, 1.071e-08, 0.0, -1.0, 1.127e-08, -2.561e-10, -1.0, 1.042e-08, -2.561e-10, -1.0, 1.071e-08, 0.0, -1.0, 1.071e-08, 0.0, -1.0, 1.071e-08, -2.561e-10, -1.0, 1.071e-08, 0.0, -1.0, 1.155e-08, 0.0, -1.0, 1.183e-08, 0.0, -1.0, 1.071e-08, 0.0, -1.0, 1.155e-08, 0.0, -1.0, 1.155e-08, 0.0, -1.0, 1.183e-08, 0.0, -1.0, 1.183e-08, 0.0, -1.0, 1.155e-08, 0.0, -1.0, 1.127e-08, 0.0, -1.0, 1.127e-08, 0.0, -1.0, 1.183e-08, 0.0, -1.0, 1.127e-08, 0.0, -1.0, 1.127e-08, 0.0, -1.0, 1.127e-08, 0.0, -1.0, 1.127e-08, 0.0, -1.0, 1.127e-08, 0.0, -1.0, 1.099e-08, 0.0, -1.0, 1.071e-08, 0.0, -1.0, 1.127e-08, 0.0, -1.0, 1.099e-08, 0.0, -1.0, 1.099e-08, 0.0, -1.0, 1.071e-08, 0.0, -1.0, 1.071e-08, 0.0, -1.0, 1.099e-08, 0.0, -1.0, 1.155e-08, 0.0, -1.0, 1.183e-08, 0.0, -1.0, 1.071e-08, 0.0, -1.0, 1.155e-08, 0.0, -1.0, 1.155e-08, 0.0, -1.0, 1.183e-08, 0.0, -1.0, 1.183e-08, 0.0, 0.0, 1.0, 0.0, 0.0, 1.0, 0.0, 0.0, 1.0, 0.0, 0.0, 1.0, 0.0, 0.0, 1.0, 0.0, 0.0, 1.0, 0.0, 0.0, 1.0, 0.0, 0.0, 1.0, 0.0, 0.0, 1.0, 0.0, 0.0, 1.0, 0.0, 0.0, 1.0, 0.0, 0.0, 1.0, 0.0, 0.0, 1.0, 0.0, 0.0, 1.0, 0.0, 0.0, 1.0, 0.0, 0.0, 1.0, 0.0, 0.0, 1.0, 0.0, 0.0, 1.0, 0.0, 0.0, 1.0, 0.0, 0.0, 1.0, 0.0, 0.0, 1.0, 0.0, 0.0, 1.0, 0.0, 0.0, 1.0, 0.0, 0.0, 1.0, 0.0, 0.0, 1.0, 0.0, 0.0, 1.0, 0.0, 0.0, 1.0, 0.0, 0.0, 1.0, 0.0, 0.0, 1.0, 0.0, 0.0, 1.0, 0.0, 0.0, 1.0, 0.0, 0.0, 1.0, 0.0, 0.0, 1.0, 0.0, 0.0, 1.0, 0.0, 0.0, 1.0, 0.0, 0.0, 1.0, 0.0, 0.0, 1.0, 0.0, 0.0, 1.0, 0.0, 0.0, 1.0, 0.0, 0.0, 1.0, 0.0, 0.0, -1.0, 0.0, 0.0, -1.0, 0.0, 0.0, -1.0, 0.0, 0.0, -1.0, 0.0, 0.0, -1.0, 0.0, 0.0, -1.0, 0.0, 0.0, -1.0, 0.0, 0.0, -1.0, 0.0, 0.0, -1.0, 0.0, 0.0, -1.0, 0.0, 0.0, -1.0, 0.0, 0.0, -1.0, 0.0, 0.0, -1.0, 0.0, 0.0, -1.0, 0.0, 0.0, -1.0, 0.0, 0.0, -1.0, 0.0, 0.0, -1.0, 0.0, 0.0, -1.0, 0.0, 0.0, -1.0, 0.0, 0.0, -1.0, 0.0, 0.0, -1.0, 0.0, 0.0, -1.0, 0.0, 0.0, -1.0, 0.0, 0.0, -1.0, 0.0, 0.0, -1.0, 0.0, 0.0, -1.0, 0.0, 0.0, -1.0, 0.0, 0.0, -1.0, 0.0, 0.0, -1.0, 0.0, 0.0, -1.0, 0.0, 0.0, -1.0, 0.0, 0.0, -1.0, 0.0, 0.0, -1.0, 0.0, 0.0, -1.0, 0.0, 0.0, -1.0, 0.0, 0.0, -1.0, 0.0, 0.0, -1.0, 0.0, 0.0, -1.0, 0.0, 0.0, -1.0, 0.0, 0.0, -1.0])] * 3)])

# ---- objects
ob_cube = bpy.data.objects.new('Cube', me_cube_005)

# ---- transforms, parenting, visibility, modifiers, constraints
ob_cube.location = (0.0, 0.0, 1.0)
ob_cube.rotation_euler = (1.571, -0.0, 0.0)
ob_cube.scale = (0.5, 1.0, 0.5)
ob_cube.color = (0.8, 0.8, 0.8, 1.0)
ob_cube.lineart.crease_threshold = 0.0

# ---- collection membership
scene.collection.objects.link(ob_cube)

# ---- scene / render settings (as saved in the file)
scene.frame_start = 1; scene.frame_end = 250; scene.frame_set(1)
scene.render.engine = 'BLENDER_EEVEE_NEXT'
scene.cycles.use_denoising = False
scene.cycles.samples = 128
scene.cycles.sampling_pattern = 'TABULATED_SOBOL'
scene.cycles.use_adaptive_sampling = False
scene.cycles.use_light_tree = False
scene.view_settings.view_transform = 'Filmic'
bpy.context.view_layer.update()

# ---- added for rendering (the .blend has no active camera and no usable light): camera, sun
cam_auto = bpy.data.cameras.new('AutoCamera')
cam_auto.lens = 50.0
cam_auto.sensor_width = 36.0
cam_auto.clip_end = 1000.0
ob_auto_camera = bpy.data.objects.new('AutoCamera', cam_auto)
scene.collection.objects.link(ob_auto_camera)
ob_auto_camera.location = (41.3777, -49.6533, 34.1022)
ob_auto_camera.rotation_euler = (1.09748, -7.21219e-08, 0.694738)
scene.camera = ob_auto_camera
light_auto_sun = bpy.data.lights.new('AutoSun', 'SUN')
light_auto_sun.energy = 3.0
light_auto_sun.angle = 0.0523599
ob_auto_sun = bpy.data.objects.new('AutoSun', light_auto_sun)
scene.collection.objects.link(ob_auto_sun)
ob_auto_sun.rotation_euler = (0.872665, 0.174533, 0.523599)
bpy.context.view_layer.update()
